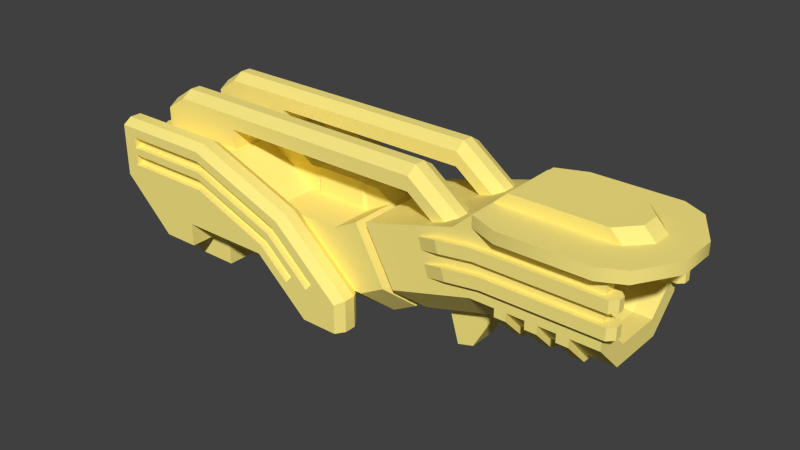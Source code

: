 # Source: nadelauncher.blend  (saved by Blender 2.66.1; exported with 4.5.12 LTS)
import bpy
from mathutils import Matrix  # noqa: F401  (used for matrix-valued properties, if any)

bpy.ops.wm.read_factory_settings(use_empty=True)
scene = bpy.context.scene
scene.name = 'Scene'

# ---- collections
col_collection_1 = bpy.data.collections.new('Collection 1'); scene.collection.children.link(col_collection_1)

# ---- materials (node trees are filled in below, after node groups)
mat_vis_textures_weaps_nadelauncher_nadelauncher = bpy.data.materials.new('vis\\textures\\weaps\\nadelauncher\\nadelauncher')
mat_vis_textures_weaps_nadelauncher_nadelauncher.alpha_threshold = 0.0
mat_vis_textures_weaps_nadelauncher_nadelauncher.use_transparent_shadow = False
mat_vis_textures_weaps_nadelauncher_nadelauncher.diffuse_color = (1.0, 0.8467, 0.2392, 1.0)
mat_vis_textures_weaps_nadelauncher_nadelauncher.roughness = 0.5
mat_vis_textures_weaps_nadelauncher_nadelauncher.specular_intensity = 1.0
mat_vis_textures_weaps_nadelauncher_nadelauncher.line_color = (0.0, 0.0, 0.0, 1.0)

# ---- material node trees

# ---- world
world_world = bpy.data.worlds.new('World'); scene.world = world_world
world_world.color = (0.05088, 0.05088, 0.05088)
world_world.use_sun_shadow = False
world_world.sun_shadow_jitter_overblur = 0.0
world_world.cycles.sampling_method = 'MANUAL'
world_world.cycles.sample_map_resolution = 256

# ---- meshes
me_grenade1_001 = bpy.data.meshes.new('grenade1.001')
me_grenade1_001.from_pydata([(8.242, 0.4917, -5.28), (6.437, -0.02395, -4.8), (6.161, 0.9428, -4.8), (7.942, 1.452, -5.28), (20.54, 0.8873, -5.28), (20.54, 1.847, -5.28), (21.02, 1.847, -4.8), (21.02, 0.8873, -4.8), (20.63, 0.8873, -3.84), (21.02, 0.8873, -4.224), (21.02, 1.847, -4.224), (20.63, 1.847, -3.84), (-0.2243, -6.16, 4.8), (-3.301, -6.16, 4.8), (-6.115, -3.642, 4.8), (-0.3561, -3.642, 4.8), (-0.2243, -3.76, 4.8), (-0.2243, -3.76, 7.2), (0.2557, -3.546, 6.48), (-5.513, 1.616, 6.48), (-5.767, 1.199, 7.2), (-18.46, -4.051, 7.2), (-22.78, 0.07975, 7.2), (-22.78, 0.07975, 4.8), (-21.96, -0.712, 4.8), (-18.46, -4.051, 4.8), (-14.06, 4.88, 6.48), (-14.14, 4.4, 7.2), (-22.78, 4.88, 6.48), (-22.78, 4.4, 7.2), (0.2557, -6.16, 6.48), (0.2557, -6.16, 5.52), (0.2557, -3.546, 5.52), (-21.57, 1.193, 7.2), (-21.57, 1.193, 6.624), (-21.57, 2.101, 6.624), (-21.57, 2.101, 7.2), (-21.57, 2.707, 7.2), (-21.57, 2.707, 6.624), (-21.57, 3.615, 6.624), (-21.57, 3.615, 7.2), (-4.454, -2.944, 7.2), (-4.454, -2.944, 6.624), (-5.02, -3.577, 6.624), (-5.02, -3.577, 7.2), (-2.437, -2.85, 7.2), (-2.437, -2.85, 6.624), (-3.003, -3.483, 6.624), (-3.003, -3.483, 7.2), (21.52, 4.967, 4.8), (23.44, 4.967, 1.6), (23.44, 5.927, 1.6), (21.52, 5.927, 4.8), (19.6, 5.927, 5.76), (19.6, 4.967, 5.76), (21.52, 5.927, -4.8), (23.44, 5.927, -1.6), (23.44, 4.967, -1.6), (21.52, 4.967, -4.8), (19.6, 4.967, -5.76), (19.6, 5.927, -5.76), (10.0, 4.967, 4.8), (12.4, 4.967, 5.76), (12.4, 5.927, 5.76), (10.0, 5.927, 4.8), (10.0, 5.927, -4.8), (12.4, 5.927, -5.76), (12.4, 4.967, -5.76), (10.0, 4.967, -4.8), (8.488, 4.535, -4.8), (0.8314, 2.347, -4.8), (8.488, 4.535, -2.4), (10.0, 5.927, -2.4), (10.0, -0.3127, 4.8), (3.337, -2.217, 4.8), (4.476, -4.291, 2.4), (10.0, -2.713, 2.4), (10.0, -0.3127, -4.8), (20.08, -0.3127, -4.8), (20.08, -2.713, -2.4), (10.0, -2.713, -2.4), (0.8314, 2.347, 4.8), (8.488, 4.535, 2.4), (1.629, 0.8951, 3.143), (0.7872, 0.4331, 3.143), (2.162, -2.071, 3.143), (3.004, -1.609, 3.143), (3.004, -1.609, -3.143), (2.162, -2.071, -3.143), (0.7872, 0.4331, -3.143), (1.629, 0.8951, -3.143), (3.679, -2.839, 1.721), (2.837, -3.301, 1.721), (2.837, -3.301, -1.721), (3.679, -2.839, -1.721), (2.39, -2.487, 4.8), (0.2867, -3.642, 4.8), (1.426, -5.717, 2.4), (3.529, -4.562, 2.4), (-0.1153, 2.077, 4.8), (-0.1153, 2.077, 0.864), (-2.219, 0.9218, 0.864), (-2.219, 0.9218, 4.8), (2.39, -2.487, -4.8), (0.2867, -3.642, -4.8), (-2.219, 0.9218, -4.8), (-0.1153, 2.077, -4.8), (-7.94, -5.717, 2.4), (-7.94, -5.717, -2.4), (1.426, -5.717, -2.4), (20.08, 4.967, -3.84), (18.64, 4.967, -3.84), (18.64, 0.7433, -3.84), (20.08, 0.7433, -3.84), (20.08, -1.177, 1.92), (18.64, -1.177, 1.92), (18.64, 0.7433, 3.84), (20.08, 0.7433, 3.84), (13.36, 1.127, 1.92), (13.36, 3.239, 1.92), (18.64, 4.967, 3.84), (18.64, -1.177, -1.92), (13.36, 0.1673, -0.96), (13.36, 0.1673, 0.96), (8.488, 4.535, 4.8), (10.0, 5.927, 2.4), (11.05, 6.887, 2.4), (11.05, 6.887, -2.4), (19.6, 5.927, 2.4), (21.04, 5.927, 0.8), (20.08, 6.887, 0.8), (18.64, 6.887, 2.4), (20.08, 6.887, -0.8), (21.04, 5.927, -0.8), (19.6, 5.927, -2.4), (18.64, 6.887, -2.4), (-8.74, -6.178, 3.36), (-8.74, -6.178, -3.36), (-7.94, -6.178, -3.36), (-7.94, -6.178, 3.36), (-13.86, -6.178, -4.8), (-13.86, -5.698, -0.96), (-13.86, -5.698, 0.96), (-13.86, -6.178, 4.8), (-13.86, -4.258, -3.84), (-13.86, -5.698, -3.84), (-13.86, -4.258, -4.8), (-13.86, -4.258, 0.96), (-13.86, -4.258, -0.96), (-13.86, -5.698, 3.84), (-12.68, -1.802, 3.84), (-15.24, -3.242, 3.84), (-15.24, -3.242, 0.96), (-12.68, -1.802, 0.96), (-12.68, -1.802, -0.96), (-15.24, -3.242, -0.96), (-15.24, -3.242, -3.84), (-12.68, -1.802, -3.84), (-1.388, 2.907, -0.864), (-2.514, 2.907, -0.864), (-2.514, 2.907, 0.864), (-1.388, 2.907, 0.864), (-8.108, 2.907, -0.864), (-9.38, 3.736, -0.864), (-9.38, 3.736, 0.864), (-8.108, 2.907, 0.864), (-7.314, 2.907, 0.864), (-7.074, 3.099, 1.056), (-7.074, 3.099, -1.056), (-7.314, 2.907, -0.864), (-2.754, 3.099, -1.056), (-2.754, 0.9218, -1.056), (-7.074, 0.9218, -1.056), (-2.754, 3.099, 1.056), (-2.754, 0.9218, 1.056), (-2.514, 0.9218, 0.864), (8.848, -3.042, -1.2), (9.243, -4.427, -1.2), (6.026, -5.346, -1.2), (5.63, -3.962, -1.2), (5.63, -3.962, 1.2), (6.026, -5.346, 1.2), (9.243, -4.427, 1.2), (8.848, -3.042, 1.2), (7.925, -6.801, -1.2), (6.553, -7.192, -1.2), (6.553, -7.192, 1.2), (7.925, -6.801, 1.2), (-17.54, -6.178, 0.16), (-22.0, -0.6561, 0.16), (-22.0, -0.6561, -0.16), (-17.54, -6.178, -0.16), (-22.96, -0.6561, 3.04), (-22.96, 3.06, 3.04), (-23.44, 3.06, 2.32), (-23.44, -0.6561, 2.32), (-22.96, 3.06, 0.16), (-22.96, -0.6561, 0.16), (-23.44, -0.6561, 0.88), (-23.44, 3.06, 0.88), (-22.96, 3.06, -3.04), (-22.96, -0.6561, -3.04), (-23.44, -0.6561, -2.32), (-23.44, 3.06, -2.32), (-23.44, -0.6561, -0.88), (-18.98, -6.178, -0.88), (-18.5, -6.178, -0.16), (-22.96, -0.6561, -0.16), (-18.98, -6.178, 0.88), (-18.98, -6.178, 2.32), (-22.0, 3.06, 4.8), (-22.0, 3.06, 3.04), (-22.0, -0.6561, 3.04), (-22.0, -0.6561, 4.8), (-13.86, -4.258, 3.84), (-13.86, -4.258, 4.8), (-7.804, -2.131, 4.8), (-7.804, -2.131, 7.2), (-15.42, -2.131, 7.2), (-15.42, -2.131, 4.8), (-5.457, 0.9218, 4.8), (-22.78, 4.4, -7.2), (-22.78, 4.88, -6.48), (-14.06, 4.88, -6.48), (-14.14, 4.4, -7.2), (-18.46, -4.051, -4.8), (-18.46, -4.051, -7.2), (-15.42, -4.051, -7.2), (-15.42, -4.051, -4.8), (-5.767, 1.199, -7.2), (-5.513, 1.616, -6.48), (0.2557, -3.546, -6.48), (-0.2243, -3.76, -7.2), (0.2557, -3.546, -5.52), (0.2557, -6.16, -5.52), (0.2557, -6.16, -6.48), (-15.42, -2.131, -4.8), (-15.42, -2.131, -7.2), (-7.804, -2.131, -7.2), (-7.804, -2.131, -4.8), (-21.57, 2.101, -7.2), (-21.57, 2.101, -6.624), (-21.57, 1.193, -6.624), (-21.57, 1.193, -7.2), (-21.57, 3.615, -7.2), (-21.57, 3.615, -6.624), (-21.57, 2.707, -6.624), (-21.57, 2.707, -7.2), (-5.02, -3.577, -7.2), (-5.02, -3.577, -6.624), (-4.454, -2.944, -6.624), (-4.454, -2.944, -7.2), (-3.003, -3.483, -7.2), (-3.003, -3.483, -6.624), (-2.437, -2.85, -6.624), (-2.437, -2.85, -7.2), (-6.115, -3.642, -4.8), (-3.301, -6.16, -4.8), (-0.2243, -6.16, -4.8), (-0.2243, -3.76, -4.8), (-0.3561, -3.642, -4.8), (-22.0, 3.06, -4.8), (-21.38, 3.736, -4.8), (-12.74, 3.736, -4.8), (-7.94, 0.9218, -4.8), (-5.457, 0.9218, -4.8), (-5.767, 1.199, -4.8), (-14.14, 4.4, -4.8), (-22.78, 4.4, -4.8), (-22.78, 0.07975, -4.8), (-21.96, -0.712, -4.8), (-22.0, -0.6561, -4.8), (16.84, -3.193, -2.599), (16.84, -0.9915, -4.8), (17.8, -0.9915, -4.8), (17.8, -3.193, -2.599), (17.8, -3.193, 2.599), (17.8, -0.9915, 4.8), (16.84, -0.9915, 4.8), (16.84, -3.193, 2.599), (14.44, -3.193, -2.599), (14.44, -0.9915, -4.8), (15.4, -0.9915, -4.8), (15.4, -3.193, -2.599), (15.4, -3.193, 2.599), (15.4, -0.9915, 4.8), (14.44, -0.9915, 4.8), (14.44, -3.193, 2.599), (-13.24, 3.736, 1.376), (-13.24, 5.464, 1.376), (-13.24, 5.464, 4.064), (-13.24, 3.736, 4.064), (-19.0, 6.616, 1.376), (-19.0, 7.192, 2.272), (-13.24, 7.192, 2.272), (-13.24, 6.616, 1.376), (-13.24, 6.616, 4.064), (4.038, 6.616, 4.064), (4.038, 7.192, 3.168), (-13.24, 7.192, 3.168), (4.038, 6.616, 1.376), (4.038, 7.192, 2.272), (-19.0, 7.192, 3.168), (-19.0, 6.616, 4.064), (-20.73, 6.04, 2.272), (-20.73, 6.04, 3.168), (7.343, 3.372, 5.28), (5.609, 2.876, 4.8), (5.885, 1.91, 4.8), (7.642, 2.412, 5.28), (21.02, 2.807, 4.8), (21.02, 3.767, 4.8), (20.54, 3.767, 5.28), (20.54, 2.807, 5.28), (20.63, 3.767, 3.84), (21.02, 3.767, 4.224), (21.02, 2.807, 4.224), (20.63, 2.807, 3.84), (7.942, 1.452, 5.28), (6.161, 0.9428, 4.8), (6.437, -0.02395, 4.8), (8.242, 0.4917, 5.28), (21.02, 0.8873, 4.8), (21.02, 1.847, 4.8), (20.54, 1.847, 5.28), (20.54, 0.8873, 5.28), (20.63, 1.847, 3.84), (21.02, 1.847, 4.224), (21.02, 0.8873, 4.224), (20.63, 0.8873, 3.84), (12.04, -3.193, -2.599), (12.04, -0.9915, -4.8), (13.0, -0.9915, -4.8), (13.0, -3.193, -2.599), (13.0, -3.193, 2.599), (13.0, -0.9915, 4.8), (12.04, -0.9915, 4.8), (12.04, -3.193, 2.599), (-13.24, 6.616, -4.064), (-19.0, 6.616, -4.064), (-19.0, 7.192, -3.168), (-13.24, 7.192, -3.168), (4.038, 5.464, -4.064), (6.163, 3.871, -4.064), (6.163, 3.871, -1.376), (4.038, 5.464, -1.376), (4.038, 7.192, -3.168), (4.038, 6.616, -4.064), (-19.0, 7.192, -2.272), (-20.73, 6.04, -2.272), (-19.0, 6.616, -1.376), (4.038, 7.192, -2.272), (7.831, 4.347, -2.272), (7.831, 4.347, -3.168), (-20.73, 5.464, -1.376), (7.642, 2.412, -5.28), (5.885, 1.91, -4.8), (5.609, 2.876, -4.8), (7.343, 3.372, -5.28), (21.02, 3.767, -4.8), (21.02, 3.767, -4.224), (21.02, 2.807, -4.224), (21.02, 2.807, -4.8), (20.08, 1.847, -4.8), (10.77, 1.847, -5.28), (10.77, 1.847, -4.8), (20.08, 0.8873, -4.8), (20.08, 0.8873, -3.84), (20.08, 1.847, -3.84), (8.242, 0.4917, -4.8), (11.07, 0.8873, -5.28), (11.07, 0.8873, -4.8), (7.942, 1.452, -4.8), (-0.2243, -6.16, 7.2), (-3.301, -6.16, 7.2), (-15.42, -4.051, 4.8), (-15.42, -4.051, 7.2), (-5.513, 1.616, 5.52), (-14.06, 4.88, 5.52), (-22.78, 4.88, 5.52), (-14.14, 2.101, 6.624), (-14.14, 2.101, 7.2), (-14.14, 1.193, 7.2), (-14.14, 1.193, 6.624), (-7.524, -1.337, 7.2), (-7.524, -1.337, 6.624), (-14.14, 2.707, 6.624), (-14.14, 3.615, 6.624), (-6.773, -0.1095, 6.624), (-6.323, 0.6268, 6.624), (-7.074, -0.6004, 6.624), (-7.074, -0.6004, 7.2), (20.08, 4.967, -4.8), (20.08, -2.713, 2.4), (20.08, -0.3127, 4.8), (3.337, -2.217, -4.8), (-2.219, 0.9218, -0.864), (-0.1153, 2.077, -0.864), (3.529, -4.562, -2.4), (-7.94, -3.642, -4.8), (20.08, 4.967, 3.84), (20.08, -1.177, -1.92), (13.36, 3.239, -1.92), (13.36, 1.127, -1.92), (-10.66, -4.258, 0.96), (-10.66, -4.258, -0.96), (-10.66, -4.258, -3.84), (-10.66, -4.258, -4.8), (-10.66, -4.258, 3.84), (-10.66, -4.258, 4.8), (-11.3, -4.258, 3.84), (-11.3, -4.258, 0.96), (-11.3, -4.258, -0.96), (-11.3, -4.258, -3.84), (-2.514, 0.9218, -0.864), (-7.314, 0.9218, -0.864), (-7.314, 0.9218, 0.864), (-7.074, 0.9218, 1.056), (-22.0, 3.06, -0.16), (-22.0, 3.06, 0.16), (-18.5, -6.178, 0.16), (-18.5, -6.178, -3.04), (-18.98, -6.178, -2.32), (-23.44, 3.06, -0.88), (-18.5, -6.178, 3.04), (-17.54, -6.178, 3.04), (-17.54, -6.178, 4.8), (-7.94, -3.642, 4.8), (-0.2243, -6.16, -7.2), (-5.513, 1.616, -5.52), (-14.06, 4.88, -5.52), (-22.78, 4.88, -5.52), (-3.301, -6.16, -7.2), (-14.14, 2.101, -7.2), (-14.14, 2.101, -6.624), (-7.074, -0.6004, -7.2), (-7.074, -0.6004, -6.624), (-14.14, 1.193, -6.624), (-14.14, 1.193, -7.2), (-14.14, 2.707, -6.624), (-14.14, 2.707, -7.2), (-14.14, 3.615, -7.2), (-14.14, 3.615, -6.624), (-6.323, 0.6268, -7.2), (-6.323, 0.6268, -6.624), (-6.773, -0.1095, -6.624), (-6.773, -0.1095, -7.2), (-7.524, -1.337, -6.624), (-7.524, -1.337, -7.2), (-17.54, -6.178, -4.8), (-17.54, -6.178, -3.04), (-22.0, -0.6561, -3.04), (-22.78, 0.07975, -7.2), (-12.74, 3.736, -0.864), (-7.94, 0.9218, -0.864), (16.84, -0.3127, 4.8), (17.8, -0.3127, 4.8), (17.8, -0.3127, -4.8), (16.84, -0.3127, -4.8), (15.4, -2.713, -2.4), (15.4, -2.713, 2.4), (15.4, -0.3127, 4.8), (14.44, -2.713, 2.4), (14.44, -2.713, -2.4), (14.44, -0.3127, -4.8), (15.4, -0.3127, -4.8), (14.44, -0.3127, 4.8), (-20.73, 5.464, 1.376), (4.038, 5.464, 1.376), (6.163, 3.871, 1.376), (6.163, 3.871, 4.064), (4.038, 5.464, 4.064), (7.275, 4.188, 4.064), (7.831, 4.347, 3.168), (7.831, 4.347, 2.272), (7.275, 4.188, 1.376), (-20.73, 5.464, 4.064), (20.08, 3.767, 3.84), (20.08, 2.807, 3.84), (10.47, 2.807, 5.28), (10.17, 3.767, 5.28), (20.08, 1.847, 4.8), (20.08, 1.847, 3.84), (20.08, 0.8873, 4.8), (11.07, 0.8873, 5.28), (11.07, 0.8873, 4.8), (20.08, 0.8873, 3.84), (7.942, 1.452, 4.8), (8.242, 0.4917, 4.8), (10.77, 1.847, 4.8), (10.77, 1.847, 5.28), (13.0, -2.713, -2.4), (13.0, -2.713, 2.4), (13.0, -0.3127, 4.8), (12.04, -2.713, 2.4), (12.04, -2.713, -2.4), (12.04, -0.3127, -4.8), (13.0, -0.3127, -4.8), (12.04, -0.3127, 4.8), (-13.24, 5.464, -4.064), (-13.24, 5.464, -1.376), (-13.24, 6.616, -1.376), (-13.24, 7.192, -2.272), (-20.73, 6.04, -3.168), (4.038, 6.616, -1.376), (20.54, 2.807, -5.28), (20.54, 3.767, -5.28), (20.63, 2.807, -3.84), (20.63, 3.767, -3.84), (-14.14, 4.4, 4.8), (-5.767, 1.199, 4.8), (-22.78, 4.4, 4.8), (-14.14, 2.707, 7.2), (-6.773, -0.1095, 7.2), (-14.14, 3.615, 7.2), (-6.323, 0.6268, 7.2), (20.08, 4.967, 4.8), (19.6, 5.927, 4.8), (19.6, 5.927, -4.8), (4.476, -4.291, -2.4), (-7.94, -4.258, 4.8), (-7.94, -4.258, -4.8), (-12.74, 3.736, 0.864), (-22.96, 3.06, -0.16), (-21.38, 3.736, 4.8), (-12.74, 3.736, 4.8), (-22.0, 3.06, -3.04), (17.8, -2.713, -2.4), (17.8, -2.713, 2.4), (16.84, -2.713, 2.4), (16.84, -2.713, -2.4), (-20.73, 3.736, 1.376), (-20.73, 3.736, 4.064), (20.08, 3.767, 4.8), (20.08, 2.807, 4.8), (10.47, 2.807, 4.8), (7.343, 3.372, 4.8), (7.642, 2.412, 4.8), (10.17, 3.767, 4.8), (-13.24, 3.736, -4.064), (-13.24, 3.736, -1.376), (-20.73, 5.464, -4.064), (7.275, 4.188, -4.064), (7.275, 4.188, -1.376), (20.08, 3.767, -4.8), (10.17, 3.767, -5.28), (10.17, 3.767, -4.8), (20.08, 2.807, -4.8), (20.08, 2.807, -3.84), (20.08, 3.767, -3.84), (7.642, 2.412, -4.8), (10.47, 2.807, -5.28), (10.47, 2.807, -4.8), (7.343, 3.372, -4.8), (-7.94, 0.9218, 0.864), (-20.73, 3.736, -4.064), (-20.73, 3.736, -1.376), (-7.94, 0.9218, 4.8)], [], [(0, 1, 2, 3), (4, 5, 6, 7), (8, 9, 10, 11), (17, 18, 19, 20), (20, 19, 26, 27), (27, 26, 28, 29), (18, 30, 31, 32), (33, 34, 35, 36), (37, 38, 39, 40), (41, 42, 43, 44), (45, 46, 47, 48), (49, 50, 51, 52), (52, 53, 54, 49), (55, 56, 57, 58), (58, 59, 60, 55), (61, 62, 63, 64), (65, 66, 67, 68), (57, 56, 51, 50), (69, 70, 71), (69, 71, 72, 65), (73, 74, 75, 76), (77, 78, 79, 80), (81, 82, 71, 70), (83, 84, 85, 86), (87, 88, 89, 90), (91, 92, 93, 94), (95, 96, 97, 98), (99, 100, 101, 102), (103, 104, 105, 106), (97, 107, 108, 109), (110, 111, 112, 113), (114, 115, 116, 117), (116, 118, 119, 120), (121, 122, 123, 115), (82, 81, 124), (125, 82, 124, 64), (125, 72, 71, 82), (126, 127, 72, 125), (128, 129, 130, 131), (132, 133, 134, 135), (136, 137, 138, 139), (140, 141, 142, 143), (144, 145, 140, 146), (147, 142, 141, 148), (149, 143, 142), (141, 140, 145), (150, 151, 152, 153), (154, 155, 156, 157), (158, 159, 160, 161), (162, 163, 164, 165), (166, 167, 168, 169), (170, 171, 172, 168), (173, 174, 175, 160), (176, 177, 178, 179), (180, 181, 182, 183), (177, 184, 185, 178), (181, 186, 187, 182), (188, 189, 190, 191), (192, 193, 194, 195), (196, 197, 198, 199), (200, 201, 202, 203), (204, 205, 206, 207), (198, 208, 209, 195), (59, 67, 66, 60), (53, 63, 62, 54), (210, 211, 212, 213), (143, 149, 214, 215), (216, 217, 218, 219), (15, 96, 102, 220), (221, 222, 223, 224), (225, 226, 227, 228), (229, 230, 231, 232), (224, 223, 230, 229), (233, 234, 235, 231), (236, 237, 238, 239), (240, 241, 242, 243), (244, 245, 246, 247), (248, 249, 250, 251), (252, 253, 254, 255), (272, 273, 274, 275), (276, 277, 278, 279), (280, 281, 282, 283), (284, 285, 286, 287), (288, 289, 290, 291), (292, 293, 294, 295), (296, 297, 298, 299), (300, 295, 294, 301), (299, 302, 303, 296), (293, 304, 305, 302), (306, 307, 308, 309), (310, 311, 312, 313), (314, 315, 316, 317), (318, 319, 320, 321), (322, 323, 324, 325), (326, 327, 328, 329), (330, 331, 332, 333), (334, 335, 336, 337), (338, 339, 340, 341), (342, 343, 344, 345), (341, 346, 347, 338), (348, 349, 350), (351, 352, 353, 346), (349, 354, 350), (355, 356, 357, 358), (359, 360, 361, 362), (363, 5, 364, 365), (366, 9, 8, 367), (368, 11, 10, 363), (1, 0, 369), (369, 0, 370, 371), (371, 370, 4, 366), (365, 364, 3, 372), (372, 3, 2), (5, 363, 10, 6), (7, 9, 366, 4), (12, 373, 374, 13), (21, 25, 375, 376), (377, 378, 26, 19), (19, 18, 32, 377), (378, 379, 28, 26), (31, 30, 373, 12), (36, 35, 380, 381), (382, 383, 34, 33), (382, 384, 385, 383), (386, 387, 39, 38), (386, 388, 389, 387), (380, 390, 391, 381), (384, 44, 43, 385), (390, 42, 41, 391), (388, 47, 46, 389), (68, 69, 65), (68, 77, 69), (392, 78, 77, 68), (76, 393, 394, 73), (70, 69, 77, 395), (86, 85, 92, 91), (90, 89, 84, 83), (94, 93, 88, 87), (99, 102, 96, 95), (106, 105, 396, 397), (98, 97, 109, 398), (117, 116, 120, 400), (401, 121, 115, 114), (120, 119, 402, 111), (115, 123, 118, 116), (112, 403, 122, 121), (125, 128, 131, 126), (127, 135, 134, 72), (100, 161, 101), (130, 129, 133, 132), (136, 404, 405, 137), (137, 405, 406, 407), (408, 404, 136, 409), (142, 152, 151, 149), (145, 156, 155, 141), (410, 150, 153, 411), (412, 154, 157, 413), (165, 166, 169, 162), (159, 414, 171, 170), (169, 168, 172, 415), (160, 175, 101, 161), (416, 417, 167, 166), (168, 167, 173, 170), (183, 182, 177, 176), (179, 178, 181, 180), (178, 185, 186, 181), (418, 190, 189, 419), (420, 208, 198, 197), (421, 422, 202, 201), (204, 423, 203, 202), (195, 194, 199, 198), (195, 209, 424, 192), (258, 234, 233, 259), (232, 231, 235, 428), (429, 233, 231, 230), (230, 223, 430, 429), (223, 222, 431, 430), (228, 227, 237, 236), (433, 434, 241, 240), (433, 435, 436, 434), (243, 242, 437, 438), (247, 246, 439, 440), (441, 442, 245, 244), (441, 443, 444, 442), (439, 445, 446, 440), (437, 447, 448, 438), (435, 251, 250, 436), (447, 249, 248, 448), (443, 255, 254, 444), (445, 253, 252, 446), (263, 453, 454, 264), (455, 278, 277, 456), (457, 274, 273, 458), (275, 276, 279, 272), (459, 460, 284, 283), (461, 285, 284, 460), (462, 463, 280, 287), (464, 281, 280, 463), (283, 282, 465, 459), (287, 286, 466, 462), (292, 467, 304), (292, 304, 293), (468, 469, 470, 471), (472, 473, 298, 297), (299, 298, 301, 294), (294, 293, 302, 299), (302, 305, 303), (301, 474, 475, 300), (305, 476, 303), (477, 314, 317, 478), (479, 480, 306, 309), (479, 313, 312, 480), (310, 316, 315, 311), (481, 327, 326, 482), (483, 325, 484, 485), (486, 329, 328, 483), (319, 318, 487), (488, 321, 320), (485, 484, 321, 488), (489, 490, 324, 481), (487, 318, 490, 489), (323, 327, 481, 324), (325, 483, 328, 322), (491, 492, 334, 333), (493, 335, 334, 492), (494, 495, 330, 337), (496, 331, 330, 495), (333, 332, 497, 491), (337, 336, 498, 494), (499, 342, 345, 500), (501, 502, 348, 350), (340, 503, 349, 348), (351, 502, 501, 504), (505, 506, 359, 362), (507, 361, 360, 508), (367, 8, 11, 368), (364, 5, 4, 370), (0, 3, 364, 370), (6, 10, 9, 7), (373, 30, 18, 17), (509, 378, 377, 510), (379, 378, 509, 511), (376, 375, 219, 218), (512, 386, 38, 37), (512, 513, 388, 386), (40, 39, 387, 514), (387, 389, 515, 514), (35, 34, 383, 380), (383, 385, 390, 380), (385, 43, 42, 390), (513, 48, 47, 388), (389, 46, 45, 515), (49, 516, 400, 50), (49, 54, 516), (52, 128, 517), (55, 134, 133, 56), (55, 60, 518), (58, 57, 110, 392), (64, 517, 125), (64, 63, 53, 517), (65, 72, 518), (68, 67, 59, 392), (50, 400, 110, 57), (51, 129, 128, 52), (56, 133, 129, 51), (392, 59, 58), (516, 54, 62, 61), (393, 76, 80, 79), (80, 519, 395, 77), (398, 109, 104, 103), (104, 260, 265, 105), (400, 120, 111, 110), (113, 112, 121, 401), (518, 134, 55), (518, 60, 66, 65), (517, 128, 125), (517, 53, 52), (72, 134, 518), (127, 126, 131, 135), (135, 131, 130, 132), (396, 158, 397), (139, 520, 409, 136), (144, 156, 145), (144, 157, 156), (148, 154, 412), (148, 155, 154), (147, 152, 142), (147, 153, 152), (214, 150, 410), (214, 151, 150), (149, 151, 214), (141, 155, 148), (413, 157, 144), (411, 153, 147), (522, 164, 163, 453), (160, 159, 170, 173), (414, 159, 158, 396), (167, 417, 174, 173), (187, 186, 185, 184), (188, 420, 197, 189), (212, 211, 193, 192), (189, 197, 196, 419), (192, 424, 425, 212), (207, 523, 423, 204), (202, 422, 205, 204), (118, 123, 122, 403), (403, 402, 119, 118), (524, 522, 453, 262), (525, 522, 524), (258, 428, 235, 234), (257, 432, 428, 258), (269, 268, 221, 452), (431, 222, 221, 268), (239, 256, 399), (246, 245, 442, 439), (442, 444, 445, 439), (434, 437, 242, 241), (434, 436, 447, 437), (436, 250, 249, 447), (444, 254, 253, 445), (270, 225, 449), (262, 453, 263), (271, 451, 526, 261), (527, 528, 276, 275), (456, 277, 276, 528), (529, 530, 272, 279), (458, 273, 272, 530), (275, 274, 457, 527), (279, 278, 455, 529), (466, 286, 285, 461), (465, 282, 281, 464), (283, 284, 287, 280), (289, 468, 471, 290), (298, 473, 474, 301), (467, 531, 532, 476), (476, 305, 304, 467), (533, 315, 314, 477), (534, 313, 479, 535), (478, 317, 316, 534), (307, 306, 536), (537, 309, 308), (535, 479, 309, 537), (538, 480, 312, 533), (536, 306, 480, 538), (311, 315, 533, 312), (313, 534, 316, 310), (482, 326, 329, 486), (484, 490, 318, 321), (484, 325, 324, 490), (322, 328, 327, 323), (498, 336, 335, 493), (497, 332, 331, 496), (333, 334, 337, 330), (539, 499, 500, 540), (339, 541, 503), (339, 503, 340), (347, 346, 353, 542), (504, 543, 352, 351), (341, 340, 348, 502), (502, 351, 346, 341), (544, 506, 545, 546), (547, 361, 507, 548), (549, 508, 360, 544), (356, 355, 550), (550, 355, 551, 552), (552, 551, 505, 547), (546, 545, 358, 553), (553, 358, 357), (506, 544, 360, 359), (362, 361, 547, 505), (511, 29, 28, 379), (16, 32, 31, 12), (22, 29, 511, 23), (61, 73, 394, 516), (64, 124, 61), (124, 73, 61), (76, 183, 176, 80), (80, 176, 179, 519), (74, 73, 124, 81), (519, 179, 180, 75), (75, 180, 183, 76), (85, 95, 98, 92), (84, 99, 95, 85), (84, 100, 99), (89, 397, 100, 84), (88, 103, 106, 89), (93, 398, 103, 88), (92, 98, 398, 93), (105, 171, 414, 396), (111, 402, 403, 112), (554, 165, 164, 522), (454, 415, 172, 264), (397, 89, 106), (137, 407, 521, 138), (416, 166, 165, 554), (182, 187, 184, 177), (450, 421, 201, 451), (211, 524, 419), (190, 418, 523, 207), (451, 201, 200, 526), (207, 206, 191, 190), (524, 211, 210), (216, 427, 14), (24, 426, 25), (268, 267, 430, 431), (221, 244, 247, 452), (232, 255, 443, 229), (432, 252, 232, 428), (452, 243, 237), (226, 452, 237, 227), (266, 429, 430, 267), (229, 443, 441, 224), (224, 441, 244, 221), (238, 448, 248, 432), (237, 438, 448, 238), (240, 247, 440, 433), (438, 237, 243), (243, 452, 247, 240), (440, 446, 435, 433), (435, 446, 252, 251), (251, 252, 432, 248), (255, 232, 252), (262, 418, 419, 524), (261, 526, 418, 262), (290, 471, 297, 296), (295, 289, 292), (295, 300, 468, 289), (303, 290, 296), (300, 475, 469, 468), (471, 470, 472, 297), (500, 345, 504, 501), (350, 500, 501), (338, 499, 339), (338, 347, 342, 499), (347, 542, 343, 342), (345, 344, 543, 504), (548, 507, 508, 549), (545, 506, 505, 551), (355, 358, 545, 551), (373, 17, 48, 374), (29, 40, 514, 27), (374, 44, 384, 217), (22, 37, 40, 29), (20, 515, 45, 17), (27, 514, 515, 20), (217, 384, 382, 218), (376, 218, 22, 21), (218, 33, 22), (36, 37, 22, 33), (381, 512, 37, 36), (381, 391, 513, 512), (33, 218, 382), (44, 374, 48, 41), (41, 48, 513, 391), (48, 17, 45), (392, 110, 113, 78), (79, 401, 114, 393), (78, 113, 401, 79), (393, 114, 117, 394), (394, 117, 400, 516), (74, 86, 91, 75), (81, 83, 86, 74), (70, 90, 83, 81), (395, 87, 90, 70), (519, 94, 87, 395), (75, 91, 94, 519), (108, 521, 399), (107, 139, 138, 108), (554, 557, 417, 416), (101, 175, 174, 102), (397, 158, 161, 100), (140, 191, 450, 449), (146, 407, 413, 144), (406, 413, 407), (404, 411, 412, 405), (148, 412, 411, 147), (410, 411, 404, 408), (412, 413, 406, 405), (453, 163, 162, 454), (162, 169, 415, 454), (425, 188, 143, 426), (425, 209, 208, 188), (188, 208, 420), (191, 205, 422, 450), (450, 422, 421), (526, 203, 423, 418), (418, 423, 523), (419, 199, 194, 211), (211, 194, 193), (424, 209, 425), (196, 199, 419), (206, 205, 191), (200, 203, 526), (521, 108, 138), (557, 554, 522, 525), (427, 520, 139, 107), (143, 188, 191, 140), (215, 214, 410, 409), (409, 410, 408), (354, 349, 503, 541), (541, 555, 556, 354), (417, 557, 220), (417, 220, 102), (417, 102, 174), (23, 511, 210), (210, 511, 524), (524, 511, 509), (524, 509, 525), (525, 509, 510), (557, 525, 510), (23, 210, 213), (557, 510, 220), (24, 23, 213), (500, 350, 354), (500, 354, 556), (540, 500, 556), (541, 339, 499), (555, 541, 499), (555, 499, 539), (467, 292, 289), (531, 467, 289), (531, 289, 288), (290, 303, 476), (290, 476, 532), (291, 290, 532), (264, 172, 171), (264, 171, 105), (265, 264, 105), (429, 266, 265), (429, 265, 260), (429, 260, 259), (429, 259, 233), (216, 219, 375), (427, 216, 375), (520, 427, 375), (375, 25, 426), (215, 375, 426), (520, 375, 215), (143, 215, 426), (520, 215, 409), (510, 377, 32), (510, 32, 16), (220, 510, 16), (15, 220, 16), (228, 236, 239), (228, 239, 399), (228, 399, 521), (449, 225, 228), (449, 228, 146), (146, 228, 521), (449, 146, 140), (407, 146, 521), (374, 217, 216), (13, 374, 216), (13, 216, 14), (270, 269, 452), (225, 270, 452), (226, 225, 452), (449, 450, 451), (449, 451, 271), (270, 449, 271), (256, 239, 238), (257, 256, 238), (432, 257, 238), (14, 427, 107), (15, 14, 107), (96, 15, 107), (97, 96, 107), (425, 426, 24), (425, 24, 213), (425, 213, 212), (109, 108, 399), (104, 109, 399), (104, 399, 256), (104, 256, 260), (261, 268, 269), (262, 268, 261), (267, 268, 262), (263, 267, 262), (266, 267, 263), (266, 263, 264), (271, 261, 269), (265, 266, 264), (271, 269, 270), (260, 256, 257), (259, 260, 257), (258, 259, 257), (21, 22, 23), (25, 21, 23), (25, 23, 24), (13, 14, 15), (13, 15, 16), (13, 16, 12)])
me_grenade1_001.polygons.foreach_set('use_smooth', [True] * 593)
_k = set([(0, 1), (0, 3), (0, 370), (1, 2), (1, 369), (2, 3), (2, 372), (3, 364), (4, 5), (4, 7), (4, 370), (5, 6), (5, 364), (6, 7), (6, 10), (7, 9), (8, 9), (8, 11), (8, 367), (9, 10), (10, 11), (11, 368), (12, 13), (12, 16), (12, 31), (13, 14), (13, 374), (14, 15), (14, 216), (14, 427), (15, 16), (15, 96), (15, 220), (16, 32), (17, 18), (17, 20), (17, 373), (18, 19), (18, 30), (18, 32), (19, 26), (20, 27), (21, 22), (21, 25), (21, 376), (22, 23), (22, 29), (23, 24), (23, 511), (24, 25), (24, 213), (24, 426), (25, 375), (26, 28), (27, 29), (28, 29), (28, 379), (30, 31), (30, 373), (31, 32), (32, 377), (33, 34), (33, 36), (33, 382), (34, 35), (34, 383), (35, 36), (35, 380), (36, 381), (37, 38), (37, 40), (37, 512), (38, 39), (38, 386), (39, 40), (39, 387), (40, 514), (41, 42), (41, 44), (41, 391), (42, 43), (42, 390), (43, 44), (43, 385), (44, 384), (45, 46), (45, 48), (45, 515), (46, 47), (46, 389), (47, 48), (47, 388), (48, 513), (49, 50), (49, 54), (50, 57), (51, 52), (51, 56), (52, 53), (53, 63), (54, 62), (55, 56), (55, 60), (57, 58), (58, 59), (59, 67), (60, 66), (61, 62), (61, 64), (61, 516), (63, 64), (64, 124), (64, 125), (65, 66), (65, 68), (65, 69), (65, 72), (67, 68), (68, 392), (69, 70), (70, 81), (70, 395), (72, 127), (72, 134), (73, 74), (73, 76), (73, 394), (74, 75), (74, 81), (75, 76), (75, 519), (76, 80), (76, 393), (77, 78), (77, 80), (77, 395), (78, 79), (78, 392), (79, 80), (79, 393), (80, 519), (81, 124), (83, 84), (83, 86), (83, 90), (84, 85), (84, 89), (85, 86), (85, 92), (86, 91), (87, 88), (87, 90), (87, 94), (88, 89), (88, 93), (89, 90), (91, 92), (91, 94), (92, 93), (93, 94), (95, 96), (95, 98), (95, 99), (96, 97), (96, 102), (97, 98), (97, 107), (97, 109), (98, 398), (99, 100), (99, 102), (100, 101), (100, 161), (100, 397), (101, 102), (101, 175), (102, 220), (103, 104), (103, 106), (103, 398), (104, 105), (104, 109), (104, 260), (105, 106), (105, 265), (105, 396), (106, 397), (107, 108), (107, 427), (108, 109), (108, 399), (109, 398), (110, 111), (110, 113), (110, 392), (111, 112), (111, 120), (111, 402), (112, 113), (112, 121), (112, 403), (113, 401), (114, 115), (114, 117), (114, 401), (115, 116), (115, 121), (115, 123), (116, 117), (116, 118), (116, 120), (117, 400), (118, 119), (118, 123), (119, 120), (119, 402), (120, 400), (121, 122), (121, 401), (122, 123), (122, 403), (125, 126), (125, 128), (126, 127), (126, 131), (127, 135), (128, 129), (128, 131), (129, 130), (129, 133), (130, 131), (130, 132), (132, 133), (132, 135), (133, 134), (134, 135), (136, 137), (136, 139), (136, 409), (137, 138), (137, 407), (138, 139), (138, 521), (139, 520), (140, 143), (140, 146), (140, 449), (141, 145), (141, 148), (141, 155), (142, 147), (142, 149), (142, 152), (143, 215), (143, 426), (144, 145), (144, 146), (144, 413), (145, 156), (146, 407), (147, 148), (147, 411), (148, 412), (149, 151), (149, 214), (150, 151), (150, 153), (150, 410), (151, 152), (152, 153), (153, 411), (154, 155), (154, 157), (154, 412), (155, 156), (156, 157), (157, 413), (158, 159), (158, 161), (158, 397), (159, 160), (159, 170), (159, 414), (160, 161), (160, 173), (160, 175), (162, 163), (162, 165), (162, 169), (163, 164), (163, 453), (164, 165), (164, 522), (165, 166), (166, 167), (166, 169), (166, 416), (167, 168), (167, 173), (167, 417), (168, 169), (168, 170), (168, 172), (169, 415), (170, 171), (170, 173), (171, 172), (171, 414), (172, 415), (173, 174), (174, 175), (174, 417), (176, 177), (176, 179), (176, 183), (177, 182), (177, 184), (178, 179), (178, 185), (179, 180), (180, 181), (180, 183), (181, 186), (182, 183), (182, 187), (184, 185), (184, 187), (185, 186), (186, 187), (188, 189), (188, 191), (188, 420), (189, 190), (189, 419), (190, 191), (190, 418), (191, 206), (192, 193), (192, 195), (192, 424), (193, 194), (193, 211), (194, 195), (194, 199), (195, 198), (195, 209), (196, 197), (196, 199), (196, 419), (197, 198), (197, 420), (198, 199), (198, 208), (200, 201), (200, 203), (200, 526), (201, 202), (201, 421), (202, 203), (202, 204), (202, 422), (203, 423), (204, 205), (204, 207), (204, 423), (205, 206), (205, 422), (206, 207), (207, 523), (208, 209), (208, 420), (209, 424), (210, 211), (210, 213), (210, 524), (211, 212), (211, 419), (212, 213), (212, 425), (214, 215), (214, 410), (215, 409), (216, 217), (216, 219), (217, 218), (217, 374), (218, 219), (218, 376), (219, 375), (220, 510), (220, 557), (221, 222), (221, 224), (221, 452), (222, 223), (222, 431), (223, 230), (224, 229), (225, 226), (225, 228), (225, 270), (226, 227), (226, 452), (227, 228), (227, 237), (228, 236), (229, 232), (230, 231), (231, 232), (231, 233), (231, 235), (232, 428), (233, 234), (233, 259), (233, 429), (234, 235), (234, 258), (235, 428), (236, 237), (236, 239), (237, 238), (238, 239), (238, 432), (239, 256), (240, 241), (240, 243), (240, 433), (241, 242), (241, 434), (242, 243), (242, 437), (243, 438), (244, 245), (244, 247), (244, 441), (245, 246), (245, 442), (246, 247), (246, 439), (247, 440), (248, 249), (248, 251), (248, 448), (249, 250), (249, 447), (250, 251), (250, 436), (251, 435), (252, 253), (252, 255), (252, 446), (253, 254), (253, 445), (254, 255), (254, 444), (255, 443), (256, 257), (256, 260), (256, 399), (257, 258), (257, 432), (258, 259), (259, 260), (260, 265), (261, 262), (261, 271), (261, 526), (262, 263), (262, 524), (263, 264), (263, 453), (264, 265), (264, 454), (265, 266), (266, 267), (267, 268), (268, 269), (268, 431), (269, 270), (269, 452), (270, 271), (270, 449), (271, 451), (272, 273), (272, 275), (272, 279), (273, 274), (273, 458), (274, 275), (274, 457), (275, 276), (276, 277), (276, 279), (277, 278), (277, 456), (278, 279), (278, 455), (280, 281), (280, 283), (280, 287), (281, 282), (281, 464), (282, 283), (282, 465), (283, 284), (284, 285), (284, 287), (285, 286), (285, 461), (286, 287), (286, 466), (288, 289), (288, 291), (288, 531), (289, 290), (289, 468), (290, 291), (290, 471), (291, 532), (292, 293), (292, 295), (292, 467), (293, 294), (293, 302), (293, 304), (294, 301), (295, 300), (296, 297), (296, 303), (297, 298), (297, 472), (298, 299), (298, 301), (298, 473), (299, 302), (300, 301), (300, 475), (301, 474), (302, 303), (302, 305), (303, 476), (304, 305), (304, 467), (305, 476), (306, 307), (306, 309), (306, 480), (307, 308), (307, 536), (308, 309), (308, 537), (309, 479), (310, 311), (310, 313), (310, 316), (311, 312), (311, 315), (312, 313), (312, 480), (313, 479), (314, 315), (314, 317), (314, 477), (315, 316), (316, 317), (317, 478), (318, 319), (318, 321), (318, 490), (319, 320), (319, 487), (320, 321), (320, 488), (321, 484), (322, 323), (322, 325), (322, 328), (323, 324), (323, 327), (324, 325), (324, 490), (325, 484), (326, 327), (326, 329), (326, 482), (327, 328), (328, 329), (329, 486), (330, 331), (330, 333), (330, 337), (331, 332), (331, 496), (332, 333), (332, 497), (333, 334), (334, 335), (334, 337), (335, 336), (335, 493), (336, 337), (336, 498), (338, 339), (338, 347), (339, 340), (339, 541), (340, 341), (340, 348), (340, 503), (341, 346), (342, 343), (342, 345), (342, 499), (343, 344), (343, 542), (344, 345), (344, 543), (345, 500), (346, 347), (346, 351), (346, 353), (347, 542), (348, 349), (348, 350), (348, 502), (349, 354), (349, 503), (350, 354), (350, 501), (351, 352), (351, 502), (351, 504), (352, 353), (352, 543), (353, 542), (354, 556), (355, 356), (355, 358), (355, 551), (356, 357), (356, 550), (357, 358), (357, 553), (358, 545), (359, 360), (359, 362), (359, 506), (360, 361), (360, 508), (361, 362), (361, 507), (362, 505), (363, 365), (363, 368), (365, 372), (366, 367), (366, 371), (367, 368), (369, 371), (373, 374), (375, 376), (377, 378), (378, 379), (379, 511), (380, 390), (381, 391), (382, 384), (383, 385), (386, 388), (387, 389), (393, 394), (394, 516), (395, 519), (396, 397), (396, 414), (399, 521), (400, 516), (402, 403), (404, 405), (404, 408), (405, 406), (406, 407), (407, 521), (408, 409), (409, 520), (410, 411), (412, 413), (415, 454), (416, 417), (416, 554), (418, 419), (418, 523), (418, 526), (421, 422), (421, 450), (423, 523), (424, 425), (425, 426), (427, 520), (428, 432), (429, 430), (430, 431), (433, 435), (434, 436), (437, 447), (438, 448), (439, 445), (440, 446), (441, 443), (442, 444), (449, 450), (450, 451), (451, 526), (453, 454), (455, 456), (455, 529), (456, 528), (457, 458), (457, 527), (458, 530), (459, 460), (459, 465), (460, 461), (461, 466), (462, 463), (462, 466), (463, 464), (464, 465), (467, 531), (468, 469), (468, 471), (469, 470), (469, 475), (470, 471), (470, 472), (472, 473), (473, 474), (474, 475), (476, 532), (477, 478), (477, 533), (478, 534), (481, 482), (481, 489), (482, 486), (483, 485), (483, 486), (485, 488), (487, 489), (491, 492), (491, 497), (492, 493), (493, 498), (494, 495), (494, 498), (495, 496), (496, 497), (499, 500), (499, 539), (500, 540), (501, 504), (503, 541), (504, 543), (505, 506), (505, 551), (506, 545), (507, 508), (507, 548), (508, 549), (509, 510), (509, 511), (512, 513), (514, 515), (522, 525), (522, 554), (524, 525), (525, 557), (527, 528), (529, 530), (531, 532), (533, 538), (534, 535), (535, 537), (536, 538), (539, 540), (539, 555), (540, 556), (541, 555), (544, 546), (544, 549), (546, 553), (547, 548), (547, 552), (548, 549), (550, 552), (554, 557), (555, 556)])
me_grenade1_001.attributes.new('sharp_edge', 'BOOLEAN', 'EDGE').data.foreach_set('value', [ (min(e.vertices), max(e.vertices)) in _k for e in me_grenade1_001.edges])
_uv = me_grenade1_001.uv_layers.new(name='UVMap')
_uv.uv.foreach_set('vector', [0.1339, 0.5419, 0.1429, 0.5104, 0.1266, 0.5057, 0.1177, 0.5368, 0.1272, 0.7498, 0.111, 0.7498, 0.111, 0.7613, 0.1272, 0.7613, 0.1272, 0.7803, 0.1272, 0.7711, 0.111, 0.7711, 0.111, 0.7803, 0.7197, 0.1684, 0.7337, 0.1661, 0.7376, 0.2905, 0.723, 0.2909, 0.723, 0.2909, 0.7376, 0.2905, 0.7376, 0.4475, 0.7227, 0.4474, 0.7227, 0.4474, 0.7376, 0.4475, 0.7375, 0.597, 0.7225, 0.597, 0.7337, 0.1661, 0.7298, 0.1255, 0.7463, 0.1243, 0.7486, 0.1654, 0.01398, 0.5583, 0.02372, 0.5583, 0.02372, 0.5737, 0.01398, 0.5737, 0.001778, 0.5263, 0.01152, 0.5263, 0.01152, 0.5417, 0.001778, 0.5417, 0.01398, 0.8868, 0.02372, 0.8868, 0.02372, 0.9011, 0.01398, 0.9011, 0.001778, 0.8971, 0.01152, 0.8971, 0.01152, 0.9115, 0.001777, 0.9115, 0.04187, 0.4708, 0.04187, 0.5339, 0.02564, 0.5339, 0.02564, 0.4708, 0.02564, 0.4708, 0.02564, 0.4345, 0.04187, 0.4345, 0.04187, 0.4708, 0.02564, 0.6511, 0.02564, 0.588, 0.04187, 0.588, 0.04187, 0.6511, 0.04187, 0.6511, 0.04187, 0.6874, 0.02564, 0.6874, 0.02564, 0.6511, 0.04187, 0.269, 0.04187, 0.3127, 0.02564, 0.3127, 0.02564, 0.269, 0.02564, 0.8529, 0.02564, 0.8092, 0.04187, 0.8092, 0.04187, 0.8529, 0.04187, 0.588, 0.02564, 0.588, 0.02564, 0.5339, 0.04187, 0.5339, 0.8009, 0.8635, 0.8009, 0.9982, 0.7603, 0.8636, 0.8009, 0.8635, 0.7603, 0.8636, 0.7603, 0.8288, 0.8009, 0.8288, 0.1473, 0.2794, 0.1473, 0.1622, 0.2036, 0.1711, 0.2036, 0.2683, 0.9988, 0.8277, 0.9988, 0.9982, 0.9414, 0.9982, 0.9414, 0.8277, 0.6385, 0.9982, 0.6791, 0.8636, 0.7603, 0.8636, 0.8009, 0.9982, 0.04906, 0.6387, 0.0653, 0.6387, 0.0653, 0.687, 0.04906, 0.687, 0.04906, 0.8128, 0.0653, 0.8128, 0.0653, 0.8611, 0.04906, 0.8611, 0.04906, 0.7208, 0.0653, 0.7208, 0.0653, 0.779, 0.04906, 0.779, 0.3859, 0.04167, 0.3859, 0.00108, 0.4429, 0.00108, 0.4429, 0.04167, 0.8365, 0.2504, 0.9031, 0.2504, 0.9031, 0.291, 0.8365, 0.291, 0.5811, 0.04167, 0.5811, 0.00108, 0.6692, 0.00108, 0.6692, 0.04167, 0.1317, 0.1594, 0.1317, 0.00103, 0.2129, 0.00103, 0.2129, 0.1594, 0.689, 0.2965, 0.7133, 0.2965, 0.7133, 0.3679, 0.689, 0.3679, 0.689, 0.4788, 0.7133, 0.4788, 0.7133, 0.5247, 0.689, 0.5247, 0.4526, 0.3353, 0.3913, 0.2624, 0.3625, 0.2835, 0.395, 0.3775, 0.5099, 0.2412, 0.42, 0.2153, 0.4057, 0.2445, 0.4814, 0.2995, 0.6791, 0.8636, 0.6385, 0.9982, 0.6386, 0.8636, 0.6791, 0.8288, 0.6791, 0.8636, 0.6386, 0.8636, 0.6385, 0.8288, 0.6791, 0.8288, 0.7603, 0.8288, 0.7603, 0.8636, 0.6791, 0.8636, 0.5554, 0.9743, 0.6366, 0.9743, 0.6366, 0.9983, 0.5554, 0.9983, 0.3702, 0.4338, 0.4023, 0.4166, 0.4023, 0.4395, 0.3702, 0.4567, 0.4293, 0.4395, 0.4293, 0.4166, 0.4614, 0.4338, 0.4614, 0.4567, 0.5403, 0.4306, 0.5403, 0.317, 0.5539, 0.317, 0.5539, 0.4306, 0.6195, 0.6915, 0.5546, 0.6996, 0.5221, 0.6996, 0.4572, 0.6915, 0.6033, 0.724, 0.6033, 0.6996, 0.6195, 0.6915, 0.6195, 0.724, 0.5221, 0.724, 0.5221, 0.6996, 0.5546, 0.6996, 0.5546, 0.724, 0.4734, 0.6996, 0.4572, 0.6915, 0.5221, 0.6996, 0.5546, 0.6996, 0.6195, 0.6915, 0.6033, 0.6996, 0.697, 0.8145, 0.697, 0.7649, 0.7457, 0.7649, 0.7457, 0.8145, 0.697, 0.8145, 0.697, 0.7649, 0.7457, 0.7649, 0.7457, 0.8145, 0.3882, 0.1721, 0.3692, 0.1721, 0.3692, 0.2013, 0.3882, 0.2013, 0.7144, 0.2034, 0.7144, 0.2291, 0.6852, 0.2291, 0.6852, 0.2034, 0.7058, 0.6696, 0.7026, 0.6644, 0.7383, 0.6644, 0.735, 0.6696, 0.1438, 0.4166, 0.1806, 0.4166, 0.1806, 0.4896, 0.1438, 0.4896, 0.7026, 0.6644, 0.6864, 0.6975, 0.6911, 0.6998, 0.7058, 0.6696, 0.2266, 0.8481, 0.2023, 0.8481, 0.2023, 0.7915, 0.2266, 0.7915, 0.07252, 0.7916, 0.09681, 0.7916, 0.09682, 0.848, 0.07253, 0.848, 0.2023, 0.8481, 0.1698, 0.8156, 0.1698, 0.7915, 0.2023, 0.7915, 0.09681, 0.7916, 0.1292, 0.7915, 0.1292, 0.8156, 0.09682, 0.848, 0.915, 0.8264, 0.915, 0.7063, 0.9204, 0.7063, 0.9204, 0.8264, 0.07029, 0.2249, 0.06729, 0.1643, 0.08306, 0.1635, 0.08306, 0.2215, 0.1237, 0.1643, 0.1209, 0.225, 0.108, 0.2215, 0.108, 0.1635, 0.1237, 0.1643, 0.1209, 0.225, 0.108, 0.2215, 0.108, 0.1635, 0.08306, 0.2215, 0.08306, 0.3412, 0.06873, 0.3461, 0.07029, 0.2249, 0.108, 0.2215, 0.108, 0.3412, 0.08306, 0.3412, 0.08306, 0.2215, 0.04187, 0.6874, 0.04187, 0.8092, 0.02564, 0.8092, 0.02564, 0.6874, 0.02564, 0.4345, 0.02564, 0.3127, 0.04187, 0.3127, 0.04187, 0.4345, 0.8365, 0.6435, 0.8663, 0.6435, 0.8663, 0.7063, 0.8365, 0.7063, 0.4572, 0.6915, 0.4734, 0.6996, 0.4734, 0.724, 0.4572, 0.724, 0.6793, 0.4492, 0.6387, 0.4492, 0.6387, 0.3204, 0.6793, 0.3204, 0.07808, 0.1293, 0.07808, 0.1402, 0.0008905, 0.09778, 0.0008905, 0.04302, 0.7228, 0.5972, 0.7377, 0.5973, 0.7379, 0.4478, 0.723, 0.4477, 0.6387, 0.2364, 0.6793, 0.2364, 0.6793, 0.2879, 0.6387, 0.2879, 0.7233, 0.2911, 0.7379, 0.2908, 0.7338, 0.1664, 0.7199, 0.1688, 0.723, 0.4477, 0.7379, 0.4478, 0.7379, 0.2908, 0.7233, 0.2911, 0.7488, 0.1656, 0.7459, 0.1245, 0.7294, 0.1259, 0.7338, 0.1664, 0.6387, 0.3204, 0.6793, 0.3204, 0.6793, 0.4492, 0.6387, 0.4492, 0.02372, 0.5737, 0.01398, 0.5737, 0.01398, 0.5583, 0.02372, 0.5583, 0.01152, 0.5417, 0.001779, 0.5417, 0.001779, 0.5263, 0.01152, 0.5263, 0.02372, 0.9011, 0.01398, 0.9011, 0.01398, 0.8868, 0.02372, 0.8868, 0.01152, 0.9115, 0.001779, 0.9115, 0.001779, 0.8971, 0.01152, 0.8971, 0.6178, 0.479, 0.6178, 0.4263, 0.6341, 0.4263, 0.6341, 0.479, 0.6341, 0.5669, 0.6341, 0.6195, 0.6178, 0.6195, 0.6178, 0.5669, 0.6178, 0.479, 0.6178, 0.4263, 0.6341, 0.4263, 0.6341, 0.479, 0.6341, 0.5669, 0.6341, 0.6195, 0.6178, 0.6195, 0.6178, 0.5669, 0.5913, 0.0437, 0.5913, 0.07292, 0.6368, 0.07292, 0.6368, 0.0437, 0.7754, 0.5736, 0.7927, 0.5722, 0.7922, 0.4773, 0.7742, 0.4773, 0.8255, 0.4773, 0.8252, 0.1832, 0.8074, 0.1845, 0.8074, 0.4773, 0.7745, 0.1832, 0.7742, 0.4773, 0.7922, 0.4773, 0.7922, 0.1845, 0.8074, 0.4773, 0.807, 0.5722, 0.8243, 0.5736, 0.8255, 0.4773, 0.7927, 0.5722, 0.7918, 0.6062, 0.8079, 0.6062, 0.807, 0.5722, 0.09928, 0.5264, 0.108, 0.496, 0.1243, 0.5007, 0.1155, 0.5314, 0.1088, 0.761, 0.09259, 0.761, 0.09259, 0.7495, 0.1088, 0.7495, 0.09259, 0.7799, 0.09259, 0.7707, 0.1088, 0.7707, 0.1088, 0.7799, 0.1177, 0.5368, 0.1266, 0.5057, 0.1429, 0.5104, 0.1339, 0.5419, 0.1272, 0.7613, 0.111, 0.7613, 0.111, 0.7498, 0.1272, 0.7498, 0.111, 0.7803, 0.111, 0.7711, 0.1272, 0.7711, 0.1272, 0.7803, 0.6178, 0.479, 0.6178, 0.4263, 0.6341, 0.4263, 0.6341, 0.479, 0.6341, 0.5669, 0.6341, 0.6195, 0.6178, 0.6195, 0.6178, 0.5669, 0.8255, 0.4773, 0.8243, 0.5736, 0.807, 0.5722, 0.8074, 0.4773, 0.6368, 0.3652, 0.6368, 0.4101, 0.5913, 0.4101, 0.5913, 0.3652, 0.8074, 0.4773, 0.8074, 0.1845, 0.8252, 0.1832, 0.8255, 0.4773, 0.7927, 0.5722, 0.7918, 0.6062, 0.7754, 0.5736, 0.7922, 0.1845, 0.7919, 0.1054, 0.8077, 0.1054, 0.8074, 0.1845, 0.7918, 0.6062, 0.7732, 0.6109, 0.7754, 0.5736, 0.1155, 0.5314, 0.1243, 0.5007, 0.108, 0.496, 0.09928, 0.5264, 0.09259, 0.761, 0.09259, 0.7707, 0.1088, 0.7707, 0.1088, 0.761, 0.5597, 0.1886, 0.5678, 0.1809, 0.5678, 0.346, 0.5597, 0.346, 0.5597, 0.1886, 0.55, 0.1728, 0.5435, 0.1793, 0.5435, 0.1886, 0.5435, 0.1886, 0.5435, 0.1793, 0.55, 0.1728, 0.5597, 0.1886, 0.5597, 0.4198, 0.5678, 0.3889, 0.5597, 0.3889, 0.5597, 0.3889, 0.5678, 0.3889, 0.5678, 0.3409, 0.5597, 0.3409, 0.5597, 0.3409, 0.5678, 0.3409, 0.5678, 0.1809, 0.5597, 0.1886, 0.5597, 0.346, 0.5678, 0.346, 0.5678, 0.394, 0.5597, 0.394, 0.5597, 0.394, 0.5678, 0.394, 0.5597, 0.4245, 0.5678, 0.1809, 0.5597, 0.1886, 0.55, 0.1728, 0.5597, 0.1728, 0.5597, 0.1728, 0.55, 0.1728, 0.5597, 0.1886, 0.5678, 0.1809, 0.6793, 0.6034, 0.6387, 0.6034, 0.6387, 0.5514, 0.6793, 0.5514, 0.6387, 0.2364, 0.6793, 0.2364, 0.6793, 0.2879, 0.6387, 0.2879, 0.7541, 0.2905, 0.7541, 0.4475, 0.7376, 0.4475, 0.7376, 0.2905, 0.7376, 0.2905, 0.7337, 0.1661, 0.7486, 0.1654, 0.7541, 0.2905, 0.7541, 0.4475, 0.7541, 0.597, 0.7375, 0.597, 0.7376, 0.4475, 0.6671, 0.6115, 0.6509, 0.6115, 0.6387, 0.6034, 0.6793, 0.6034, 0.01398, 0.5737, 0.02372, 0.5737, 0.02372, 0.6993, 0.01398, 0.6993, 0.01398, 0.4327, 0.02372, 0.4327, 0.02372, 0.5583, 0.01398, 0.5583, 0.01398, 0.4327, 0.01398, 0.3128, 0.02372, 0.3128, 0.02372, 0.4327, 0.2056, 0.6631, 0.1902, 0.6631, 0.1902, 0.7888, 0.2056, 0.7888, 0.2056, 0.6631, 0.2532, 0.5385, 0.2407, 0.5308, 0.1902, 0.6631, 0.02372, 0.6993, 0.02372, 0.8273, 0.01398, 0.8273, 0.01398, 0.6993, 0.01398, 0.3128, 0.01398, 0.256, 0.02372, 0.256, 0.02372, 0.3128, 0.02372, 0.8273, 0.02372, 0.8868, 0.01398, 0.8868, 0.01398, 0.8273, 0.2532, 0.5385, 0.3102, 0.4747, 0.2995, 0.4651, 0.2407, 0.5308, 0.04187, 0.8529, 0.04919, 0.8785, 0.02564, 0.8529, 0.8282, 0.001557, 0.8282, 0.09085, 0.8026, 0.008872, 0.9987, 0.001557, 0.9987, 0.09085, 0.8282, 0.09085, 0.8282, 0.001557, 0.8603, 0.8277, 0.8603, 0.9982, 0.8029, 0.9982, 0.8029, 0.8277, 0.6732, 0.04587, 0.8026, 0.008872, 0.8282, 0.09085, 0.7155, 0.1231, 0.04906, 0.687, 0.0653, 0.687, 0.0653, 0.7208, 0.04906, 0.7208, 0.04906, 0.5324, 0.0653, 0.5324, 0.0653, 0.6387, 0.04906, 0.6387, 0.04906, 0.779, 0.0653, 0.779, 0.0653, 0.8128, 0.04906, 0.8128, 0.2979, 0.04167, 0.2979, 0.00108, 0.3859, 0.00108, 0.3859, 0.04167, 0.9989, 0.2504, 0.9988, 0.291, 0.9323, 0.291, 0.9323, 0.2504, 0.4429, 0.04167, 0.4429, 0.00108, 0.5241, 0.00108, 0.5241, 0.04167, 0.689, 0.5247, 0.7133, 0.5247, 0.7133, 0.5961, 0.689, 0.5961, 0.689, 0.4138, 0.7133, 0.4138, 0.7133, 0.4788, 0.689, 0.4788, 0.395, 0.3775, 0.3625, 0.2835, 0.2976, 0.2835, 0.2651, 0.3775, 0.4814, 0.2995, 0.4057, 0.2445, 0.3913, 0.2624, 0.4526, 0.3353, 0.5204, 0.1964, 0.4252, 0.193, 0.42, 0.2153, 0.5099, 0.2412, 0.2554, 0.5486, 0.3702, 0.4338, 0.3702, 0.4567, 0.2794, 0.5476, 0.5523, 0.5476, 0.4614, 0.4567, 0.4614, 0.4338, 0.5762, 0.5486, 0.4098, 0.2154, 0.3882, 0.2013, 0.3742, 0.2349, 0.4023, 0.4395, 0.4023, 0.4166, 0.4293, 0.4166, 0.4293, 0.4395, 0.4932, 0.6889, 0.5338, 0.643, 0.5663, 0.643, 0.6069, 0.6889, 0.6069, 0.6889, 0.5663, 0.643, 0.615, 0.643, 0.6312, 0.643, 0.4851, 0.643, 0.5338, 0.643, 0.4932, 0.6889, 0.4689, 0.643, 0.7457, 0.7172, 0.7457, 0.7649, 0.697, 0.7649, 0.697, 0.7172, 0.7457, 0.7172, 0.7457, 0.7649, 0.697, 0.7649, 0.697, 0.7172, 0.5163, 0.5925, 0.5163, 0.6402, 0.565, 0.6402, 0.565, 0.5925, 0.2611, 0.4421, 0.2611, 0.3945, 0.3098, 0.3945, 0.3098, 0.4421, 0.6852, 0.2034, 0.6852, 0.19, 0.7144, 0.19, 0.7144, 0.2034, 0.735, 0.6696, 0.7498, 0.6998, 0.7544, 0.6975, 0.7383, 0.6644, 0.735, 0.6696, 0.7383, 0.6644, 0.7544, 0.6975, 0.7498, 0.6998, 0.3692, 0.2013, 0.3692, 0.2349, 0.3742, 0.2349, 0.3882, 0.2013, 0.6911, 0.6998, 0.6864, 0.6975, 0.7026, 0.6644, 0.7058, 0.6696, 0.1438, 0.4896, 0.1081, 0.4896, 0.1081, 0.4166, 0.1438, 0.4166, 0.1291, 0.8861, 0.1292, 0.8617, 0.1698, 0.8617, 0.1699, 0.8861, 0.1698, 0.7347, 0.1698, 0.759, 0.1292, 0.759, 0.1292, 0.7347, 0.1698, 0.759, 0.1698, 0.7915, 0.1292, 0.7915, 0.1292, 0.759, 0.9204, 0.6435, 0.9204, 0.7063, 0.915, 0.7063, 0.915, 0.6435, 0.1222, 0.346, 0.108, 0.3412, 0.108, 0.2215, 0.1209, 0.225, 0.1222, 0.346, 0.108, 0.3412, 0.108, 0.2215, 0.1209, 0.225, 0.08306, 0.2215, 0.08306, 0.1635, 0.108, 0.1635, 0.108, 0.2215, 0.08306, 0.2215, 0.08306, 0.1635, 0.108, 0.1635, 0.108, 0.2215, 0.08306, 0.2215, 0.08306, 0.3412, 0.06873, 0.3461, 0.07029, 0.2249, 0.7608, 0.1238, 0.7459, 0.1245, 0.7488, 0.1656, 0.7626, 0.1652, 0.7199, 0.1688, 0.7338, 0.1664, 0.7294, 0.1259, 0.7147, 0.1281, 0.7544, 0.2908, 0.7488, 0.1656, 0.7338, 0.1664, 0.7379, 0.2908, 0.7379, 0.2908, 0.7379, 0.4478, 0.7544, 0.4478, 0.7544, 0.2908, 0.7379, 0.4478, 0.7377, 0.5973, 0.7544, 0.5973, 0.7544, 0.4478, 0.6387, 0.2879, 0.6793, 0.2879, 0.6793, 0.3204, 0.6387, 0.3204, 0.02372, 0.6993, 0.01398, 0.6993, 0.01398, 0.5737, 0.02372, 0.5737, 0.02372, 0.6993, 0.02372, 0.8273, 0.01398, 0.8273, 0.01398, 0.6993, 0.02372, 0.5583, 0.01398, 0.5583, 0.01398, 0.4327, 0.02372, 0.4327, 0.01152, 0.5263, 0.001779, 0.5263, 0.001779, 0.4007, 0.01152, 0.4007, 0.01152, 0.6673, 0.001779, 0.6673, 0.001779, 0.5417, 0.01152, 0.5417, 0.01152, 0.6673, 0.01152, 0.8089, 0.001779, 0.8089, 0.001779, 0.6673, 0.001779, 0.4007, 0.001779, 0.2673, 0.01152, 0.2673, 0.01152, 0.4007, 0.01398, 0.4327, 0.01398, 0.3128, 0.02372, 0.3128, 0.02372, 0.4327, 0.02372, 0.8273, 0.02372, 0.8868, 0.01398, 0.8868, 0.01398, 0.8273, 0.01398, 0.3128, 0.01398, 0.256, 0.02372, 0.256, 0.02372, 0.3128, 0.01152, 0.8089, 0.01152, 0.8971, 0.001779, 0.8971, 0.001779, 0.8089, 0.001779, 0.2673, 0.001779, 0.1817, 0.01152, 0.1817, 0.01152, 0.2673, 0.9988, 0.4818, 0.9323, 0.4818, 0.9323, 0.3877, 0.9989, 0.3877, 0.6178, 0.631, 0.6178, 0.6195, 0.6341, 0.6195, 0.6341, 0.631, 0.6341, 0.4148, 0.6341, 0.4263, 0.6178, 0.4263, 0.6178, 0.4148, 0.6341, 0.479, 0.6341, 0.5669, 0.6178, 0.5669, 0.6178, 0.479, 0.5603, 0.5665, 0.4791, 0.5665, 0.4758, 0.5584, 0.5637, 0.5584, 0.4385, 0.6071, 0.4385, 0.5956, 0.4758, 0.5584, 0.4791, 0.5665, 0.4791, 0.5665, 0.5603, 0.5665, 0.5637, 0.5584, 0.4758, 0.5584, 0.6009, 0.6071, 0.6009, 0.5956, 0.5637, 0.5584, 0.5603, 0.5665, 0.5637, 0.5584, 0.6009, 0.5956, 0.6009, 0.6071, 0.5603, 0.5665, 0.4758, 0.5584, 0.4385, 0.5956, 0.4385, 0.6071, 0.4791, 0.5665, 0.7754, 0.5736, 0.7732, 0.6109, 0.7918, 0.6062, 0.7754, 0.5736, 0.7918, 0.6062, 0.7927, 0.5722, 0.5913, 0.3652, 0.5913, 0.4101, 0.6368, 0.4101, 0.6368, 0.3652, 0.8255, 0.1117, 0.8077, 0.1054, 0.8074, 0.1845, 0.8252, 0.1832, 0.8074, 0.4773, 0.8074, 0.1845, 0.7922, 0.1845, 0.7922, 0.4773, 0.7922, 0.4773, 0.7927, 0.5722, 0.807, 0.5722, 0.8074, 0.4773, 0.807, 0.5722, 0.8079, 0.6062, 0.8243, 0.5736, 0.7922, 0.1845, 0.7919, 0.1054, 0.7741, 0.1117, 0.7745, 0.1832, 0.8079, 0.6062, 0.8264, 0.6109, 0.8243, 0.5736, 0.09259, 0.7892, 0.09259, 0.7799, 0.1088, 0.7799, 0.1088, 0.7892, 0.1088, 0.5792, 0.09259, 0.5741, 0.09928, 0.5264, 0.1155, 0.5314, 0.1088, 0.5792, 0.1088, 0.7495, 0.09259, 0.7495, 0.09259, 0.5741, 0.1088, 0.761, 0.1088, 0.7707, 0.09259, 0.7707, 0.09259, 0.761, 0.5597, 0.1886, 0.55, 0.1728, 0.5435, 0.1793, 0.5435, 0.1886, 0.5597, 0.1886, 0.5678, 0.1809, 0.5678, 0.3409, 0.5597, 0.3409, 0.5435, 0.1886, 0.5435, 0.1793, 0.55, 0.1728, 0.5597, 0.1886, 0.5597, 0.4245, 0.5678, 0.394, 0.5597, 0.394, 0.5597, 0.3889, 0.5678, 0.3889, 0.5597, 0.4198, 0.5597, 0.3409, 0.5678, 0.3409, 0.5678, 0.3889, 0.5597, 0.3889, 0.5597, 0.346, 0.5678, 0.346, 0.5678, 0.1809, 0.5597, 0.1886, 0.5597, 0.394, 0.5678, 0.394, 0.5678, 0.346, 0.5597, 0.346, 0.5597, 0.1728, 0.55, 0.1728, 0.5597, 0.1886, 0.5678, 0.1809, 0.5678, 0.1809, 0.5597, 0.1886, 0.55, 0.1728, 0.5597, 0.1728, 0.5603, 0.5665, 0.4791, 0.5665, 0.4758, 0.5584, 0.5637, 0.5584, 0.4385, 0.6071, 0.4385, 0.5956, 0.4758, 0.5584, 0.4791, 0.5665, 0.4791, 0.5665, 0.5603, 0.5665, 0.5637, 0.5584, 0.4758, 0.5584, 0.6009, 0.6071, 0.6009, 0.5956, 0.5637, 0.5584, 0.5603, 0.5665, 0.5637, 0.5584, 0.6009, 0.5956, 0.6009, 0.6071, 0.5603, 0.5665, 0.4758, 0.5584, 0.4385, 0.5956, 0.4385, 0.6071, 0.4791, 0.5665, 0.6368, 0.07292, 0.6368, 0.3652, 0.5913, 0.3652, 0.5913, 0.07292, 0.7742, 0.4773, 0.7922, 0.4773, 0.7927, 0.5722, 0.7754, 0.5736, 0.807, 0.5722, 0.8079, 0.6062, 0.7918, 0.6062, 0.7927, 0.5722, 0.7922, 0.1845, 0.7922, 0.4773, 0.7742, 0.4773, 0.7745, 0.1832, 0.1088, 0.7495, 0.09259, 0.7495, 0.09259, 0.761, 0.1088, 0.761, 0.1088, 0.7799, 0.1088, 0.7707, 0.09259, 0.7707, 0.09259, 0.7799, 0.1272, 0.7896, 0.1272, 0.7803, 0.111, 0.7803, 0.111, 0.7896, 0.111, 0.5846, 0.111, 0.7498, 0.1272, 0.7498, 0.1272, 0.5897, 0.1339, 0.5419, 0.1177, 0.5368, 0.111, 0.5846, 0.1272, 0.5897, 0.111, 0.7613, 0.111, 0.7711, 0.1272, 0.7711, 0.1272, 0.7613, 0.715, 0.1272, 0.7298, 0.1255, 0.7337, 0.1661, 0.7197, 0.1684, 0.769, 0.4475, 0.7541, 0.4475, 0.7541, 0.2905, 0.7689, 0.2915, 0.7541, 0.597, 0.7541, 0.4475, 0.769, 0.4475, 0.7691, 0.597, 0.6387, 0.2879, 0.6793, 0.2879, 0.6793, 0.3204, 0.6387, 0.3204, 0.001778, 0.4007, 0.01152, 0.4007, 0.01152, 0.5263, 0.001778, 0.5263, 0.001778, 0.4007, 0.001778, 0.2673, 0.01152, 0.2673, 0.01152, 0.4007, 0.001778, 0.5417, 0.01152, 0.5417, 0.01152, 0.6673, 0.001778, 0.6673, 0.01152, 0.6673, 0.01152, 0.8089, 0.001778, 0.8089, 0.001778, 0.6673, 0.1724, 0.7725, 0.1877, 0.7725, 0.1877, 0.6469, 0.1724, 0.6469, 0.1877, 0.6469, 0.2305, 0.5349, 0.2181, 0.5273, 0.1724, 0.6469, 0.2305, 0.5349, 0.2684, 0.4926, 0.2577, 0.483, 0.2181, 0.5273, 0.001778, 0.2673, 0.001778, 0.1817, 0.01152, 0.1817, 0.01152, 0.2673, 0.01152, 0.8089, 0.01152, 0.8971, 0.001778, 0.8971, 0.001778, 0.8089, 0.523, 0.07631, 0.523, 0.1007, 0.5067, 0.1007, 0.4688, 0.04384, 0.523, 0.07631, 0.5392, 0.1088, 0.523, 0.1007, 0.6385, 0.6339, 0.6791, 0.6664, 0.6385, 0.6664, 0.8009, 0.6339, 0.7603, 0.6664, 0.7332, 0.6421, 0.7468, 0.6015, 0.8009, 0.6339, 0.8171, 0.6664, 0.8009, 0.6664, 0.3606, 0.07631, 0.4147, 0.04384, 0.3768, 0.1007, 0.3606, 0.1007, 0.6385, 0.8288, 0.6385, 0.6664, 0.6791, 0.8288, 0.6385, 0.8288, 0.6223, 0.7882, 0.6223, 0.6664, 0.6385, 0.6664, 0.8009, 0.8288, 0.7603, 0.8288, 0.8009, 0.6664, 0.3606, 0.2711, 0.3444, 0.2305, 0.3444, 0.1088, 0.3606, 0.1007, 0.4688, 0.04384, 0.5067, 0.1007, 0.3768, 0.1007, 0.4147, 0.04384, 0.6926, 0.6015, 0.7062, 0.6421, 0.6791, 0.6664, 0.6385, 0.6339, 0.7468, 0.6015, 0.7332, 0.6421, 0.7062, 0.6421, 0.6926, 0.6015, 0.3606, 0.1007, 0.3444, 0.1088, 0.3606, 0.07631, 0.523, 0.1007, 0.5392, 0.1088, 0.5392, 0.2305, 0.523, 0.2711, 0.8603, 0.9982, 0.8603, 0.8277, 0.9414, 0.8277, 0.9414, 0.9982, 0.2848, 0.2683, 0.2848, 0.1711, 0.3411, 0.1622, 0.3411, 0.2794, 0.5241, 0.04167, 0.5241, 0.00108, 0.5811, 0.00108, 0.5811, 0.04167, 0.2666, 0.1402, 0.2666, 0.1293, 0.3437, 0.04302, 0.3437, 0.09778, 0.5067, 0.1007, 0.5067, 0.125, 0.3768, 0.125, 0.3768, 0.1007, 0.689, 0.3679, 0.7133, 0.3679, 0.7133, 0.4138, 0.689, 0.4138, 0.8009, 0.6664, 0.7603, 0.6664, 0.8009, 0.6339, 0.8009, 0.6664, 0.8171, 0.6664, 0.8171, 0.7882, 0.8009, 0.8288, 0.6385, 0.6664, 0.6791, 0.6664, 0.6791, 0.8288, 0.6385, 0.6664, 0.6223, 0.6664, 0.6385, 0.6339, 0.7603, 0.8288, 0.7603, 0.6664, 0.8009, 0.6664, 0.6366, 0.9743, 0.5554, 0.9743, 0.5554, 0.8458, 0.6366, 0.8458, 0.6366, 0.8458, 0.5554, 0.8458, 0.5825, 0.8215, 0.6096, 0.8215, 0.3742, 0.1385, 0.3882, 0.1721, 0.4098, 0.1581, 0.5539, 0.4306, 0.5539, 0.4712, 0.5079, 0.4712, 0.5403, 0.4306, 0.3475, 0.4209, 0.3595, 0.3945, 0.3595, 0.4421, 0.3475, 0.4209, 0.3098, 0.3945, 0.3595, 0.3945, 0.2233, 0.4209, 0.2611, 0.3945, 0.2611, 0.4421, 0.2233, 0.4209, 0.2114, 0.3945, 0.2611, 0.3945, 0.6027, 0.6137, 0.6147, 0.6402, 0.6147, 0.5925, 0.6027, 0.6137, 0.565, 0.6402, 0.6147, 0.6402, 0.4786, 0.6137, 0.5163, 0.6402, 0.5163, 0.5925, 0.4786, 0.6137, 0.4666, 0.6402, 0.5163, 0.6402, 0.4666, 0.5925, 0.4666, 0.6402, 0.4786, 0.6137, 0.2114, 0.4421, 0.2114, 0.3945, 0.2233, 0.4209, 0.3098, 0.4421, 0.3098, 0.3945, 0.3475, 0.4209, 0.565, 0.5925, 0.565, 0.6402, 0.6027, 0.6137, 0.6852, 0.2859, 0.6852, 0.2291, 0.7144, 0.2291, 0.7144, 0.2859, 0.7058, 0.6696, 0.735, 0.6696, 0.7383, 0.6644, 0.7026, 0.6644, 0.3692, 0.1385, 0.3692, 0.1721, 0.3882, 0.1721, 0.3742, 0.1385, 0.1081, 0.4896, 0.07124, 0.4896, 0.07124, 0.4166, 0.1081, 0.4166, 0.1292, 0.8156, 0.1292, 0.7915, 0.1698, 0.7915, 0.1698, 0.8156, 0.1353, 0.3564, 0.1222, 0.346, 0.1209, 0.225, 0.1346, 0.2325, 0.05669, 0.2327, 0.05005, 0.166, 0.06729, 0.1643, 0.07029, 0.2249, 0.1346, 0.2325, 0.1209, 0.225, 0.1237, 0.1643, 0.1409, 0.1659, 0.07029, 0.2249, 0.06873, 0.3461, 0.05554, 0.356, 0.05669, 0.2327, 0.07029, 0.2249, 0.06729, 0.1643, 0.08306, 0.1635, 0.08306, 0.2215, 0.108, 0.2215, 0.108, 0.3412, 0.08306, 0.3412, 0.08306, 0.2215, 0.8866, 0.1744, 0.9028, 0.1582, 0.9353, 0.1582, 0.9515, 0.1744, 0.9515, 0.1744, 0.9515, 0.2101, 0.8866, 0.2101, 0.8866, 0.1744, 0.8365, 0.6279, 0.9031, 0.4818, 0.9323, 0.4818, 0.9988, 0.6279, 0.8365, 0.4818, 0.9031, 0.4818, 0.8365, 0.6279, 0.6387, 0.6034, 0.6793, 0.6034, 0.6671, 0.6115, 0.6509, 0.6115, 0.6387, 0.5514, 0.6793, 0.5514, 0.6793, 0.6034, 0.6387, 0.6034, 0.6387, 0.1353, 0.6387, 0.06228, 0.6793, 0.06228, 0.6793, 0.1353, 0.6509, 0.05416, 0.6671, 0.05416, 0.6793, 0.06228, 0.6387, 0.06228, 0.2921, 0.003324, 0.2666, 0.03189, 0.2666, 0.00103, 0.2056, 0.7888, 0.1902, 0.7888, 0.1902, 0.6631, 0.2056, 0.6631, 0.1902, 0.6631, 0.2407, 0.5308, 0.2532, 0.5385, 0.2056, 0.6631, 0.1724, 0.6469, 0.1877, 0.6469, 0.1877, 0.7725, 0.1724, 0.7725, 0.1724, 0.6469, 0.2181, 0.5273, 0.2305, 0.5349, 0.1877, 0.6469, 0.2181, 0.5273, 0.2577, 0.483, 0.2684, 0.4926, 0.2305, 0.5349, 0.2407, 0.5308, 0.2995, 0.4651, 0.3102, 0.4747, 0.2532, 0.5385, 0.2767, 0.5733, 0.3357, 0.5169, 0.3514, 0.4809, 0.9988, 0.6279, 0.9323, 0.4818, 0.9988, 0.4818, 0.9989, 0.7063, 0.9691, 0.7063, 0.9691, 0.6435, 0.9989, 0.6435, 0.5603, 0.5665, 0.4791, 0.5665, 0.4758, 0.5584, 0.5637, 0.5584, 0.4385, 0.6071, 0.4385, 0.5956, 0.4758, 0.5584, 0.4791, 0.5665, 0.4791, 0.5665, 0.5603, 0.5665, 0.5637, 0.5584, 0.4758, 0.5584, 0.6009, 0.6071, 0.6009, 0.5956, 0.5637, 0.5584, 0.5603, 0.5665, 0.5637, 0.5584, 0.6009, 0.5956, 0.6009, 0.6071, 0.5603, 0.5665, 0.4758, 0.5584, 0.4385, 0.5956, 0.4385, 0.6071, 0.4791, 0.5665, 0.6178, 0.631, 0.6178, 0.6195, 0.6341, 0.6195, 0.6341, 0.631, 0.6341, 0.4148, 0.6341, 0.4263, 0.6178, 0.4263, 0.6178, 0.4148, 0.6341, 0.479, 0.6341, 0.5669, 0.6178, 0.5669, 0.6178, 0.479, 0.5913, 0.07292, 0.5913, 0.3652, 0.6368, 0.3652, 0.6368, 0.07292, 0.8074, 0.1845, 0.8077, 0.1054, 0.7919, 0.1054, 0.7922, 0.1845, 0.1744, 0.3065, 0.1744, 0.3357, 0.2199, 0.3357, 0.2199, 0.3065, 0.2199, 0.3065, 0.2047, 0.2968, 0.1896, 0.2968, 0.1744, 0.3065, 0.5597, 0.1886, 0.55, 0.1728, 0.5435, 0.1793, 0.5435, 0.1886, 0.5597, 0.1886, 0.5678, 0.1809, 0.5678, 0.3511, 0.5597, 0.3511, 0.5435, 0.1886, 0.5435, 0.1793, 0.55, 0.1728, 0.5597, 0.1886, 0.5597, 0.435, 0.5678, 0.4045, 0.5597, 0.4045, 0.5597, 0.3991, 0.5678, 0.3991, 0.5597, 0.4291, 0.5597, 0.3511, 0.5678, 0.3511, 0.5678, 0.3991, 0.5597, 0.3991, 0.5597, 0.3563, 0.5678, 0.3563, 0.5678, 0.1809, 0.5597, 0.1886, 0.5597, 0.4045, 0.5678, 0.4045, 0.5678, 0.3563, 0.5597, 0.3563, 0.5597, 0.1728, 0.55, 0.1728, 0.5597, 0.1886, 0.5678, 0.1809, 0.5678, 0.1809, 0.5597, 0.1886, 0.55, 0.1728, 0.5597, 0.1728, 0.111, 0.7896, 0.111, 0.7803, 0.1272, 0.7803, 0.1272, 0.7896, 0.1272, 0.5897, 0.111, 0.5846, 0.1177, 0.5368, 0.1339, 0.5419, 0.1272, 0.5897, 0.1272, 0.7498, 0.111, 0.7498, 0.111, 0.5846, 0.1272, 0.7613, 0.1272, 0.7711, 0.111, 0.7711, 0.111, 0.7613, 0.6178, 0.631, 0.6178, 0.6195, 0.6341, 0.6195, 0.6341, 0.631, 0.6341, 0.4148, 0.6341, 0.4263, 0.6178, 0.4263, 0.6178, 0.4148, 0.6341, 0.479, 0.6341, 0.5669, 0.6178, 0.5669, 0.6178, 0.479, 0.6368, 0.0437, 0.6368, 0.07292, 0.5913, 0.07292, 0.5913, 0.0437, 0.8243, 0.5736, 0.8264, 0.6109, 0.8079, 0.6062, 0.8243, 0.5736, 0.8079, 0.6062, 0.807, 0.5722, 0.8252, 0.1832, 0.8074, 0.1845, 0.8077, 0.1054, 0.8255, 0.1117, 0.7745, 0.1832, 0.7741, 0.1117, 0.7919, 0.1054, 0.7922, 0.1845, 0.8074, 0.4773, 0.807, 0.5722, 0.7927, 0.5722, 0.7922, 0.4773, 0.7922, 0.4773, 0.7922, 0.1845, 0.8074, 0.1845, 0.8074, 0.4773, 0.5597, 0.1886, 0.5678, 0.1809, 0.5678, 0.3563, 0.5597, 0.3563, 0.5597, 0.1886, 0.55, 0.1728, 0.5435, 0.1793, 0.5435, 0.1886, 0.5435, 0.1886, 0.5435, 0.1793, 0.55, 0.1728, 0.5597, 0.1886, 0.5597, 0.4291, 0.5678, 0.3991, 0.5597, 0.3991, 0.5597, 0.3991, 0.5678, 0.3991, 0.5678, 0.3511, 0.5597, 0.3511, 0.5597, 0.3511, 0.5678, 0.3511, 0.5678, 0.1809, 0.5597, 0.1886, 0.5597, 0.3563, 0.5678, 0.3563, 0.5678, 0.4045, 0.5597, 0.4045, 0.5597, 0.4045, 0.5678, 0.4045, 0.5597, 0.435, 0.5678, 0.1809, 0.5597, 0.1886, 0.55, 0.1728, 0.5597, 0.1728, 0.5597, 0.1728, 0.55, 0.1728, 0.5597, 0.1886, 0.5678, 0.1809, 0.6793, 0.06228, 0.6387, 0.06228, 0.6509, 0.05416, 0.6671, 0.05416, 0.7625, 0.165, 0.7486, 0.1654, 0.7463, 0.1243, 0.7611, 0.1241, 0.6387, 0.1353, 0.6387, 0.06228, 0.6793, 0.06228, 0.6793, 0.1353, 0.8282, 0.001557, 0.8282, 0.09085, 0.9987, 0.09085, 0.9987, 0.001557, 0.02564, 0.269, 0.04919, 0.2434, 0.04187, 0.269, 0.8026, 0.008872, 0.8282, 0.09085, 0.8282, 0.001557, 0.2036, 0.2683, 0.2239, 0.248, 0.2645, 0.248, 0.2848, 0.2683, 0.2848, 0.2683, 0.2645, 0.248, 0.2645, 0.1914, 0.2848, 0.1711, 0.7155, 0.1231, 0.8282, 0.09085, 0.8026, 0.008872, 0.6732, 0.04587, 0.2848, 0.1711, 0.2645, 0.1914, 0.2239, 0.1914, 0.2036, 0.1711, 0.2036, 0.1711, 0.2239, 0.1914, 0.2239, 0.248, 0.2036, 0.2683, 0.8645, 0.1704, 0.8365, 0.1623, 0.8771, 0.1223, 0.8886, 0.1466, 0.8645, 0.2187, 0.8365, 0.2504, 0.8365, 0.1623, 0.8645, 0.1704, 0.8645, 0.2187, 0.9031, 0.2504, 0.8365, 0.2504, 0.9708, 0.2187, 0.9323, 0.2504, 0.9031, 0.2504, 0.8645, 0.2187, 0.9708, 0.1704, 0.9988, 0.1623, 0.9989, 0.2504, 0.9708, 0.2187, 0.9468, 0.1466, 0.9583, 0.1223, 0.9988, 0.1623, 0.9708, 0.1704, 0.8886, 0.1466, 0.8771, 0.1223, 0.9583, 0.1223, 0.9468, 0.1466, 0.9988, 0.291, 0.9355, 0.3, 0.9323, 0.296, 0.9323, 0.291, 0.5181, 0.125, 0.4241, 0.1573, 0.4252, 0.193, 0.5204, 0.1964, 0.01319, 0.1103, 0.01602, 0.1439, 0.03754, 0.1579, 0.09437, 0.1579, 0.9323, 0.3877, 0.9323, 0.3771, 0.9355, 0.3731, 0.9989, 0.3877, 0.9323, 0.2504, 0.9708, 0.2187, 0.9989, 0.2504, 0.5403, 0.317, 0.5079, 0.2764, 0.5539, 0.2764, 0.5539, 0.317, 0.002596, 0.1103, 0.002596, 0.1439, 0.01602, 0.1439, 0.01319, 0.1103, 0.1292, 0.8617, 0.1292, 0.8156, 0.1698, 0.8156, 0.1698, 0.8617, 0.1353, 0.3564, 0.1222, 0.346, 0.1209, 0.225, 0.1346, 0.2325, 0.8663, 0.6435, 0.8365, 0.6279, 0.915, 0.6435, 0.05669, 0.2327, 0.05005, 0.166, 0.06729, 0.1643, 0.07029, 0.2249, 0.1346, 0.2325, 0.1209, 0.225, 0.1237, 0.1643, 0.1409, 0.1659, 0.07029, 0.2249, 0.06873, 0.3461, 0.05554, 0.356, 0.05669, 0.2327, 0.8365, 0.6279, 0.8663, 0.6435, 0.8365, 0.6435, 0.05251, 0.003324, 0.07808, 0.00103, 0.07808, 0.03189, 0.2767, 0.5733, 0.3514, 0.4809, 0.3357, 0.5169, 0.7693, 0.5973, 0.7693, 0.4477, 0.7544, 0.4478, 0.7544, 0.5973, 0.001443, 0.9991, 0.02192, 0.9858, 0.02192, 0.9705, 0.001443, 0.926, 0.383, 0.8611, 0.3455, 0.8765, 0.2798, 0.9353, 0.2892, 0.945, 0.3309, 0.8205, 0.336, 0.8658, 0.383, 0.8611, 0.383, 0.8205, 0.001443, 0.926, 0.02192, 0.9449, 0.126, 0.8887, 0.0745, 0.8562, 0.001443, 0.926, 0.126, 0.8887, 0.126, 0.8562, 0.7692, 0.2917, 0.7544, 0.2908, 0.7544, 0.4478, 0.7693, 0.4477, 0.2892, 0.945, 0.2798, 0.9353, 0.1476, 0.9858, 0.1476, 0.9991, 0.1476, 0.9991, 0.1476, 0.9858, 0.02192, 0.9858, 0.001443, 0.9991, 0.2548, 0.8887, 0.2595, 0.9021, 0.3019, 0.8642, 0.3309, 0.8205, 0.126, 0.8887, 0.1476, 0.9449, 0.2595, 0.9021, 0.2548, 0.8887, 0.02192, 0.9602, 0.02192, 0.9705, 0.1476, 0.9705, 0.1476, 0.9602, 0.1476, 0.9449, 0.126, 0.8887, 0.02192, 0.9449, 0.02192, 0.9449, 0.001443, 0.926, 0.02192, 0.9705, 0.02192, 0.9602, 0.1476, 0.9705, 0.2722, 0.9228, 0.2671, 0.9145, 0.1476, 0.9602, 0.2671, 0.9145, 0.2722, 0.9228, 0.336, 0.8658, 0.3114, 0.8749, 0.3114, 0.8749, 0.336, 0.8658, 0.3309, 0.8205, 0.3019, 0.8642, 0.3455, 0.8765, 0.383, 0.8611, 0.336, 0.8658, 0.9988, 0.6279, 0.9204, 0.6435, 0.915, 0.6435, 0.8365, 0.6279, 0.9989, 0.6435, 0.9691, 0.6435, 0.9204, 0.6435, 0.9988, 0.6279, 0.5704, 0.17, 0.5704, 0.4622, 0.5899, 0.4622, 0.5899, 0.17, 0.5899, 0.17, 0.5704, 0.17, 0.5899, 0.07259, 0.5899, 0.17, 0.5899, 0.4622, 0.5704, 0.4622, 0.5704, 0.17, 0.5899, 0.07259, 0.5704, 0.17, 0.5899, 0.17, 0.5899, 0.4622, 0.5489, 0.517, 0.5435, 0.4982, 0.5704, 0.4622, 0.5704, 0.4622, 0.5435, 0.4982, 0.5489, 0.517, 0.5899, 0.4622, 0.5704, 0.17, 0.5704, 0.4622, 0.5899, 0.4622, 0.5899, 0.17, 0.5899, 0.07259, 0.5704, 0.17, 0.5899, 0.17, 0.5899, 0.17, 0.5704, 0.17, 0.5899, 0.07259, 0.5899, 0.17, 0.5899, 0.4622, 0.5704, 0.4622, 0.5704, 0.17, 0.5899, 0.4622, 0.5489, 0.517, 0.5435, 0.4982, 0.5704, 0.4622, 0.5704, 0.4622, 0.5435, 0.4982, 0.5489, 0.517, 0.5899, 0.4622, 0.1088, 0.7892, 0.1088, 0.7799, 0.09259, 0.7799, 0.09259, 0.7892, 0.09259, 0.5741, 0.09259, 0.7495, 0.1088, 0.7495, 0.1088, 0.5792, 0.1155, 0.5314, 0.09928, 0.5264, 0.09259, 0.5741, 0.1088, 0.5792, 0.383, 0.8205, 0.383, 0.8611, 0.336, 0.8658, 0.3309, 0.8205, 0.001443, 0.9991, 0.02192, 0.9858, 0.1476, 0.9858, 0.1476, 0.9991, 0.3309, 0.8205, 0.3019, 0.8642, 0.2595, 0.9021, 0.2548, 0.8887, 0.001443, 0.926, 0.02192, 0.9705, 0.02192, 0.9858, 0.001443, 0.9991, 0.2892, 0.945, 0.2798, 0.9353, 0.3455, 0.8765, 0.383, 0.8611, 0.1476, 0.9991, 0.1476, 0.9858, 0.2798, 0.9353, 0.2892, 0.945, 0.2548, 0.8887, 0.2595, 0.9021, 0.1476, 0.9449, 0.126, 0.8887, 0.126, 0.8562, 0.126, 0.8887, 0.001443, 0.926, 0.0745, 0.8562, 0.126, 0.8887, 0.02192, 0.9449, 0.001443, 0.926, 0.02192, 0.9602, 0.02192, 0.9705, 0.001443, 0.926, 0.02192, 0.9449, 0.1476, 0.9602, 0.1476, 0.9705, 0.02192, 0.9705, 0.02192, 0.9602, 0.1476, 0.9602, 0.2671, 0.9145, 0.2722, 0.9228, 0.1476, 0.9705, 0.02192, 0.9449, 0.126, 0.8887, 0.1476, 0.9449, 0.3019, 0.8642, 0.3309, 0.8205, 0.336, 0.8658, 0.3114, 0.8749, 0.3114, 0.8749, 0.336, 0.8658, 0.2722, 0.9228, 0.2671, 0.9145, 0.336, 0.8658, 0.383, 0.8611, 0.3455, 0.8765, 0.2067, 0.4894, 0.1905, 0.4894, 0.1905, 0.418, 0.2067, 0.4001, 0.1661, 0.3595, 0.158, 0.3855, 0.09306, 0.3855, 0.08495, 0.3595, 0.2067, 0.4001, 0.1905, 0.418, 0.158, 0.3855, 0.1661, 0.3595, 0.08495, 0.3595, 0.09306, 0.3855, 0.06059, 0.418, 0.04436, 0.4001, 0.04436, 0.4001, 0.06059, 0.418, 0.06059, 0.4894, 0.04436, 0.4894, 0.554, 0.9106, 0.526, 0.9224, 0.5019, 0.8986, 0.5134, 0.8706, 0.554, 0.9987, 0.526, 0.9707, 0.526, 0.9224, 0.554, 0.9106, 0.3917, 0.9987, 0.4197, 0.9707, 0.526, 0.9707, 0.554, 0.9987, 0.3917, 0.9106, 0.4197, 0.9224, 0.4197, 0.9707, 0.3917, 0.9987, 0.4322, 0.8706, 0.4437, 0.8986, 0.4197, 0.9224, 0.3917, 0.9106, 0.5134, 0.8706, 0.5019, 0.8986, 0.4437, 0.8986, 0.4322, 0.8706, 0.9573, 0.1098, 0.9979, 0.1345, 0.9979, 0.1449, 0.8761, 0.1098, 0.8599, 0.102, 0.9735, 0.102, 0.9573, 0.1098, 0.9031, 0.3877, 0.8365, 0.3877, 0.8998, 0.3731, 0.9031, 0.3771, 0.9031, 0.291, 0.9031, 0.296, 0.8998, 0.3, 0.8365, 0.291, 0.4139, 0.1721, 0.3882, 0.1721, 0.3882, 0.2013, 0.4139, 0.2013, 0.5505, 0.8682, 0.4721, 0.8059, 0.5208, 0.8059, 0.5505, 0.8059, 0.6195, 0.724, 0.6195, 0.7781, 0.6033, 0.7673, 0.6033, 0.724, 0.6033, 0.7781, 0.6033, 0.7673, 0.6195, 0.7781, 0.5221, 0.7781, 0.5221, 0.7673, 0.5546, 0.7673, 0.5546, 0.7781, 0.5546, 0.724, 0.5546, 0.7673, 0.5221, 0.7673, 0.5221, 0.724, 0.4734, 0.7673, 0.5221, 0.7673, 0.5221, 0.7781, 0.4734, 0.7781, 0.5546, 0.7673, 0.6033, 0.7673, 0.6033, 0.7781, 0.5546, 0.7781, 0.09437, 0.1579, 0.03754, 0.1579, 0.01602, 0.1439, 0.01319, 0.1103, 0.01602, 0.1439, 0.002596, 0.1439, 0.002596, 0.1103, 0.01319, 0.1103, 0.4179, 0.8059, 0.4666, 0.8059, 0.3882, 0.8682, 0.3882, 0.8059, 0.4179, 0.8059, 0.4301, 0.7816, 0.4545, 0.7816, 0.4666, 0.8059, 0.4666, 0.8059, 0.4545, 0.7816, 0.4666, 0.7897, 0.4721, 0.8059, 0.4842, 0.7816, 0.5086, 0.7816, 0.5208, 0.8059, 0.5208, 0.8059, 0.5086, 0.7816, 0.5208, 0.7897, 0.9691, 0.6435, 0.9569, 0.6678, 0.9326, 0.6678, 0.9204, 0.6435, 0.9204, 0.6435, 0.9326, 0.6678, 0.9204, 0.6597, 0.915, 0.6435, 0.9028, 0.6678, 0.8784, 0.6678, 0.8663, 0.6435, 0.8663, 0.6435, 0.8784, 0.6678, 0.8663, 0.6597, 0.4179, 0.7897, 0.4301, 0.7816, 0.4179, 0.8059, 0.915, 0.6597, 0.9028, 0.6678, 0.915, 0.6435, 0.4721, 0.7897, 0.4842, 0.7816, 0.4721, 0.8059, 0.9691, 0.6597, 0.9569, 0.6678, 0.9691, 0.6435, 0.9979, 0.1345, 0.9573, 0.1098, 0.9735, 0.102, 0.8365, 0.3877, 0.9031, 0.3877, 0.9031, 0.4818, 0.8365, 0.4818, 0.8355, 0.1449, 0.8355, 0.1345, 0.8599, 0.102, 0.8761, 0.1098, 0.3882, 0.8682, 0.4666, 0.8059, 0.4721, 0.8059, 0.5505, 0.8682, 0.4572, 0.724, 0.4734, 0.724, 0.4734, 0.7673, 0.4572, 0.7781, 0.4572, 0.7781, 0.4734, 0.7673, 0.4734, 0.7781, 0.1744, 0.3065, 0.1896, 0.2968, 0.2047, 0.2968, 0.2199, 0.3065, 0.2199, 0.3065, 0.2199, 0.3357, 0.1744, 0.3357, 0.1744, 0.3065, 0.8998, 0.3731, 0.8365, 0.3877, 0.8365, 0.3457, 0.8998, 0.3731, 0.8365, 0.3457, 0.8365, 0.291, 0.8998, 0.3731, 0.8365, 0.291, 0.8998, 0.3, 0.2396, 0.3185, 0.2396, 0.3915, 0.2528, 0.3689, 0.2528, 0.3689, 0.2396, 0.3915, 0.2633, 0.3803, 0.2633, 0.3803, 0.2396, 0.3915, 0.3857, 0.3915, 0.2633, 0.3803, 0.3857, 0.3915, 0.4095, 0.3803, 0.4095, 0.3803, 0.3857, 0.3915, 0.5274, 0.3374, 0.4906, 0.3327, 0.4095, 0.3803, 0.5274, 0.3374, 0.2396, 0.3185, 0.2528, 0.3689, 0.2528, 0.306, 0.4906, 0.3327, 0.5274, 0.3374, 0.5326, 0.3327, 0.2536, 0.3051, 0.2396, 0.3185, 0.2528, 0.306, 0.5704, 0.17, 0.5899, 0.07259, 0.5704, 0.04337, 0.5704, 0.17, 0.5704, 0.04337, 0.5412, 0.04337, 0.5412, 0.17, 0.5704, 0.17, 0.5412, 0.04337, 0.5704, 0.04337, 0.5899, 0.07259, 0.5704, 0.17, 0.5412, 0.04337, 0.5704, 0.04337, 0.5704, 0.17, 0.5412, 0.04337, 0.5704, 0.17, 0.5412, 0.17, 0.5704, 0.04337, 0.5899, 0.07259, 0.5704, 0.17, 0.5412, 0.04337, 0.5704, 0.04337, 0.5704, 0.17, 0.5412, 0.04337, 0.5704, 0.17, 0.5412, 0.17, 0.5704, 0.17, 0.5899, 0.07259, 0.5704, 0.04337, 0.5704, 0.17, 0.5704, 0.04337, 0.5412, 0.04337, 0.5412, 0.17, 0.5704, 0.17, 0.5412, 0.04337, 0.9989, 0.3877, 0.9355, 0.3731, 0.9355, 0.3, 0.9989, 0.3877, 0.9355, 0.3, 0.9988, 0.291, 0.9988, 0.3457, 0.9989, 0.3877, 0.9988, 0.291, 0.7544, 0.2908, 0.7692, 0.2917, 0.7686, 0.2824, 0.7544, 0.2908, 0.7686, 0.2824, 0.7632, 0.17, 0.7544, 0.2908, 0.7632, 0.17, 0.7626, 0.1652, 0.7544, 0.2908, 0.7626, 0.1652, 0.7488, 0.1656, 0.516, 0.5494, 0.3872, 0.5494, 0.3872, 0.5169, 0.5137, 0.5238, 0.516, 0.5494, 0.3872, 0.5169, 0.5137, 0.5134, 0.5137, 0.5238, 0.3872, 0.5169, 0.3872, 0.5169, 0.3357, 0.5169, 0.3514, 0.4809, 0.4136, 0.5134, 0.3872, 0.5169, 0.3514, 0.4809, 0.5137, 0.5134, 0.3872, 0.5169, 0.4136, 0.5134, 0.4136, 0.4809, 0.4136, 0.5134, 0.3514, 0.4809, 0.5137, 0.5134, 0.4136, 0.5134, 0.4677, 0.5134, 0.7689, 0.2915, 0.7541, 0.2905, 0.7486, 0.1654, 0.7689, 0.2915, 0.7486, 0.1654, 0.7625, 0.165, 0.7683, 0.2822, 0.7689, 0.2915, 0.7625, 0.165, 0.7631, 0.1698, 0.7683, 0.2822, 0.7625, 0.165, 0.3872, 0.5169, 0.3872, 0.5494, 0.516, 0.5494, 0.3872, 0.5169, 0.516, 0.5494, 0.5137, 0.5238, 0.3872, 0.5169, 0.5137, 0.5238, 0.5137, 0.5134, 0.3514, 0.4809, 0.3357, 0.5169, 0.3872, 0.5169, 0.3514, 0.4809, 0.3872, 0.5169, 0.4136, 0.5134, 0.4136, 0.5134, 0.3872, 0.5169, 0.5137, 0.5134, 0.3514, 0.4809, 0.4136, 0.5134, 0.4136, 0.4809, 0.4677, 0.5134, 0.4136, 0.5134, 0.5137, 0.5134, 0.6387, 0.5514, 0.6387, 0.4492, 0.6793, 0.4492, 0.6793, 0.5514, 0.6387, 0.5514, 0.6793, 0.4492, 0.6793, 0.5514, 0.6793, 0.4492, 0.6793, 0.4875, 0.6387, 0.1547, 0.6387, 0.1353, 0.6793, 0.1353, 0.6387, 0.2364, 0.6387, 0.1547, 0.6793, 0.1353, 0.6793, 0.2364, 0.6387, 0.2364, 0.6793, 0.1353, 0.9989, 0.8264, 0.9691, 0.8264, 0.9691, 0.7063, 0.9989, 0.8264, 0.9691, 0.7063, 0.9989, 0.7063, 0.9989, 0.7075, 0.9989, 0.8264, 0.9989, 0.7063, 0.6387, 0.4875, 0.6387, 0.4492, 0.6793, 0.4492, 0.6387, 0.5514, 0.6387, 0.4875, 0.6793, 0.4492, 0.6793, 0.5514, 0.6387, 0.5514, 0.6793, 0.4492, 0.07808, 0.03189, 0.07808, 0.00103, 0.1317, 0.00103, 0.07808, 0.1293, 0.07808, 0.03189, 0.1317, 0.00103, 0.07808, 0.1402, 0.07808, 0.1293, 0.1317, 0.00103, 0.1317, 0.1594, 0.07808, 0.1402, 0.1317, 0.00103, 0.8663, 0.8264, 0.8365, 0.8264, 0.8365, 0.7075, 0.8663, 0.8264, 0.8365, 0.7075, 0.8365, 0.7063, 0.8663, 0.8264, 0.8365, 0.7063, 0.8663, 0.7063, 0.2129, 0.1594, 0.2129, 0.00103, 0.2666, 0.00103, 0.2666, 0.1402, 0.2129, 0.1594, 0.2666, 0.00103, 0.2666, 0.1402, 0.2666, 0.00103, 0.2666, 0.03189, 0.2666, 0.1402, 0.2666, 0.03189, 0.2666, 0.1293, 0.2528, 0.3689, 0.2396, 0.3915, 0.2396, 0.3185, 0.2633, 0.3803, 0.2396, 0.3915, 0.2528, 0.3689, 0.3857, 0.3915, 0.2396, 0.3915, 0.2633, 0.3803, 0.4095, 0.3803, 0.3857, 0.3915, 0.2633, 0.3803, 0.5274, 0.3374, 0.3857, 0.3915, 0.4095, 0.3803, 0.5274, 0.3374, 0.4095, 0.3803, 0.4906, 0.3327, 0.2528, 0.306, 0.2528, 0.3689, 0.2396, 0.3185, 0.5326, 0.3327, 0.5274, 0.3374, 0.4906, 0.3327, 0.2528, 0.306, 0.2396, 0.3185, 0.2536, 0.3051, 0.4254, 0.9674, 0.5228, 0.9674, 0.4752, 0.9248, 0.4232, 0.9654, 0.4254, 0.9674, 0.4752, 0.9248, 0.4232, 0.9248, 0.4232, 0.9654, 0.4752, 0.9248, 0.6387, 0.2364, 0.6387, 0.1353, 0.6793, 0.1353, 0.6793, 0.2364, 0.6387, 0.2364, 0.6793, 0.1353, 0.6793, 0.2364, 0.6793, 0.1353, 0.6793, 0.1547, 0.4752, 0.9248, 0.5228, 0.9674, 0.4254, 0.9674, 0.4752, 0.9248, 0.4254, 0.9674, 0.4232, 0.9654, 0.4752, 0.9248, 0.4232, 0.9654, 0.4232, 0.9248])
me_grenade1_001.materials.append(mat_vis_textures_weaps_nadelauncher_nadelauncher)
me_grenade1_001.use_remesh_preserve_volume = False
me_grenade1_001.use_remesh_preserve_attributes = False
me_grenade1_001.use_mirror_vertex_groups = False
me_grenade1_001.update()
arm_armature = bpy.data.armatures.new('Armature')  # bones are not reproduced

# ---- objects
ob_armature = bpy.data.objects.new('Armature', arm_armature)
ob_grenade1_001 = bpy.data.objects.new('grenade1.001', me_grenade1_001)

# ---- transforms, parenting, visibility, modifiers, constraints
ob_armature.location = (0.0, 0.0, 7.3)
ob_armature.rotation_euler = (1.571, 2.22e-16, 1.571)
ob_armature.show_in_front = True
ob_armature.lineart.crease_threshold = 0.0
ob_grenade1_001.location = (0.0, 0.0, -6.846)
ob_grenade1_001.rotation_euler = (1.571, -0.0, 0.0)
ob_grenade1_001.lineart.crease_threshold = 0.0
_vg = ob_grenade1_001.vertex_groups.new(name='tag_weapon')
_vg.add([0, 1, 2, 3, 4, 5, 6, 7, 8, 9, 10, 11, 12, 13, 14, 15, 16, 17, 18, 19, 20, 21, 22, 23, 24, 25, 26, 27, 28, 29, 30, 31, 32, 33, 34, 35, 36, 37, 38, 39, 40, 41, 42, 43, 44, 45, 46, 47, 48, 49, 50, 51, 52, 53, 54, 55, 56, 57, 58, 59, 60, 61, 62, 63, 64, 65, 66, 67, 68, 69, 70, 71, 72, 73, 74, 75, 76, 77, 78, 79, 80, 81, 82, 83, 84, 85, 86, 87, 88, 89, 90, 91, 92, 93, 94, 95, 96, 97, 98, 99, 100, 101, 102, 103, 104, 105, 106, 107, 108, 109, 110, 111, 112, 113, 114, 115, 116, 117, 118, 119, 120, 121, 122, 123, 124, 125, 126, 127, 128, 129, 130, 131, 132, 133, 134, 135, 136, 137, 138, 139, 140, 141, 142, 143, 144, 145, 146, 147, 148, 149, 150, 151, 152, 153, 154, 155, 156, 157, 158, 159, 160, 161, 162, 163, 164, 165, 166, 167, 168, 169, 170, 171, 172, 173, 174, 175, 176, 177, 178, 179, 180, 181, 182, 183, 184, 185, 186, 187, 188, 189, 190, 191, 192, 193, 194, 195, 196, 197, 198, 199, 200, 201, 202, 203, 204, 205, 206, 207, 208, 209, 210, 211, 212, 213, 214, 215, 216, 217, 218, 219, 220, 221, 222, 223, 224, 225, 226, 227, 228, 229, 230, 231, 232, 233, 234, 235, 236, 237, 238, 239, 240, 241, 242, 243, 244, 245, 246, 247, 248, 249, 250, 251, 252, 253, 254, 255, 256, 257, 258, 259, 260, 261, 262, 263, 264, 265, 266, 267, 268, 269, 270, 271, 272, 273, 274, 275, 276, 277, 278, 279, 280, 281, 282, 283, 284, 285, 286, 287, 288, 289, 290, 291, 292, 293, 294, 295, 296, 297, 298, 299, 300, 301, 302, 303, 304, 305, 306, 307, 308, 309, 310, 311, 312, 313, 314, 315, 316, 317, 318, 319, 320, 321, 322, 323, 324, 325, 326, 327, 328, 329, 330, 331, 332, 333, 334, 335, 336, 337, 338, 339, 340, 341, 342, 343, 344, 345, 346, 347, 348, 349, 350, 351, 352, 353, 354, 355, 356, 357, 358, 359, 360, 361, 362, 363, 364, 365, 366, 367, 368, 369, 370, 371, 372, 373, 374, 375, 376, 377, 378, 379, 380, 381, 382, 383, 384, 385, 386, 387, 388, 389, 390, 391, 392, 393, 394, 395, 396, 397, 398, 399, 400, 401, 402, 403, 404, 405, 406, 407, 408, 409, 410, 411, 412, 413, 414, 415, 416, 417, 418, 419, 420, 421, 422, 423, 424, 425, 426, 427, 428, 429, 430, 431, 432, 433, 434, 435, 436, 437, 438, 439, 440, 441, 442, 443, 444, 445, 446, 447, 448, 449, 450, 451, 452, 453, 454, 455, 456, 457, 458, 459, 460, 461, 462, 463, 464, 465, 466, 467, 468, 469, 470, 471, 472, 473, 474, 475, 476, 477, 478, 479, 480, 481, 482, 483, 484, 485, 486, 487, 488, 489, 490, 491, 492, 493, 494, 495, 496, 497, 498, 499, 500, 501, 502, 503, 504, 505, 506, 507, 508, 509, 510, 511, 512, 513, 514, 515, 516, 517, 518, 519, 520, 521, 522, 523, 524, 525, 526, 527, 528, 529, 530, 531, 532, 533, 534, 535, 536, 537, 538, 539, 540, 541, 542, 543, 544, 545, 546, 547, 548, 549, 550, 551, 552, 553, 554, 555, 556, 557], 1.0, 'REPLACE')
_m = ob_grenade1_001.modifiers.new('EdgeSplit', 'EDGE_SPLIT')
_m.use_edge_angle = False
_m = ob_grenade1_001.modifiers.new('Armature', 'ARMATURE')
_m.object = ob_armature
_m.use_bone_envelopes = True

# ---- collection membership
col_collection_1.objects.link(ob_armature)
col_collection_1.objects.link(ob_grenade1_001)

# ---- scene / render settings (as saved in the file)
scene.frame_start = 1; scene.frame_end = 250; scene.frame_set(49)
scene.render.engine = 'BLENDER_EEVEE_NEXT'
scene.render.image_settings.color_mode = 'RGB'
scene.render.image_settings.compression = 90
scene.render.resolution_percentage = 50
scene.render.dither_intensity = 0.0
scene.render.bake_margin = 2
scene.render.bake_bias = 0.0
scene.cycles.use_denoising = False
scene.cycles.samples = 10
scene.cycles.sampling_pattern = 'TABULATED_SOBOL'
scene.cycles.light_sampling_threshold = 0.0
scene.cycles.use_adaptive_sampling = False
scene.cycles.use_light_tree = False
scene.cycles.blur_glossy = 0.0
scene.cycles.volume_bounces = 1
scene.cycles.pixel_filter_type = 'GAUSSIAN'
scene.cycles.sample_clamp_indirect = 0.0
scene.view_settings.view_transform = 'Standard'
bpy.context.view_layer.update()

# ---- added for rendering (the .blend has no active camera and no usable light): camera, sun
cam_auto = bpy.data.cameras.new('AutoCamera')
cam_auto.lens = 50.0
cam_auto.sensor_width = 36.0
cam_auto.clip_end = 1000.0
ob_auto_camera = bpy.data.objects.new('AutoCamera', cam_auto)
scene.collection.objects.link(ob_auto_camera)
ob_auto_camera.location = (47.2888, -56.7465, 30.985)
ob_auto_camera.rotation_euler = (1.09748, -7.21219e-08, 0.694738)
scene.camera = ob_auto_camera
light_auto_sun = bpy.data.lights.new('AutoSun', 'SUN')
light_auto_sun.energy = 3.0
light_auto_sun.angle = 0.0523599
ob_auto_sun = bpy.data.objects.new('AutoSun', light_auto_sun)
scene.collection.objects.link(ob_auto_sun)
ob_auto_sun.rotation_euler = (0.872665, 0.174533, 0.523599)
bpy.context.view_layer.update()

